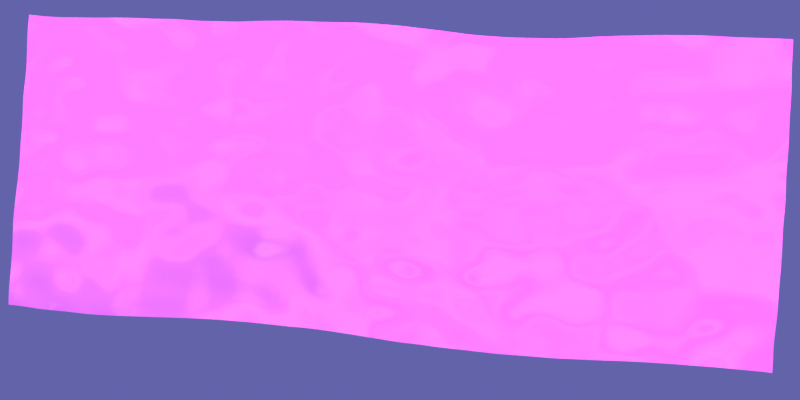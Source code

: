 # Source: MoneyForge.blend  (saved by Blender 4.3.34; exported with 4.5.12 LTS)
import bpy
from mathutils import Matrix  # noqa: F401  (used for matrix-valued properties, if any)

bpy.ops.wm.read_factory_settings(use_empty=True)
scene = bpy.context.scene
scene.name = 'Scene'

# ---- collections
col_collection = bpy.data.collections.new('Collection'); scene.collection.children.link(col_collection)

# ---- images (referenced by path relative to the original .blend; pixels are not part of the script)
import os
ASSET_DIR = os.environ.get("B2B_ASSET_DIR", "")  # directory of the original .blend (textures are referenced by path, not embedded)
HERE = os.path.dirname(os.path.abspath(__file__))  # packed textures are extracted next to this script under _unpacked/

def load_image(name, relpath, width, height, colorspace="sRGB"):
    """Load a texture the original file referenced (path relative to the .blend, or extracted next to this script)."""
    p = next((c for c in (os.path.join(HERE, relpath), os.path.join(ASSET_DIR, relpath)) if relpath and os.path.exists(c)), "")
    if p:
        img = bpy.data.images.load(p, check_existing=True)
        img.name = name
    else:  # same state as the original file: an image datablock whose file is absent (Cycles renders it pink)
        img = bpy.data.images.new(name, width, height)
        img.source = "FILE"
        img.filepath = "//" + (relpath or name)
    img.colorspace_settings.name = colorspace
    return img
img_paper_1000_png_003 = load_image('Paper_1000.png.003', 'Paper_1000.png', 1024, 1024, 'sRGB')

# ---- materials (node trees are filled in below, after node groups)
mat_coin = bpy.data.materials.new('Coin')
mat_paperbuilder = bpy.data.materials.new('PaperBuilder')
mat_paperbill = bpy.data.materials.new('PaperBill')

# ---- node groups
ng_formattext = bpy.data.node_groups.new('FormatText', 'GeometryNodeTree')
_s = ng_formattext.interface.new_socket(name='Geometry', in_out='OUTPUT', socket_type='NodeSocketGeometry')
_s = ng_formattext.interface.new_socket(name='Geometry', in_out='INPUT', socket_type='NodeSocketGeometry')
_N = ng_formattext.nodes; _L = ng_formattext.links
n0 = _N.new('NodeGroupOutput'); n0.name = 'Group Output'; n0.location = (580, 0)
n1 = _N.new('NodeGroupInput'); n1.name = 'Group Input'; n1.location = (-620, 0)
n2 = _N.new('GeometryNodeFillCurve'); n2.name = 'Fill Curve'; n2.location = (-220, 0)
n3 = _N.new('GeometryNodeTransform'); n3.name = 'Transform Geometry'; n3.location = (-420, 0)
n3.inputs[1].default_value = (0.0, 0.0, 0.02)
n4 = _N.new('GeometryNodeExtrudeMesh'); n4.name = 'Extrude Mesh'; n4.location = (180, 0)
n4.inputs[3].default_value = 0.0127
n4.inputs[4].default_value = False
n5 = _N.new('GeometryNodeRealizeInstances'); n5.name = 'Realize Instances.001'; n5.location = (-20, 0)
n6 = _N.new('GeometryNodeSetShadeSmooth'); n6.name = 'Set Shade Smooth'; n6.location = (380, 0)
_L.new(n3.outputs[0], n2.inputs[0])
_L.new(n4.outputs[0], n6.inputs[0])
_L.new(n2.outputs[0], n5.inputs[0])
_L.new(n5.outputs[0], n4.inputs[0])
_L.new(n1.outputs[0], n3.inputs[0])
_L.new(n6.outputs[0], n0.inputs[0])
n0.is_active_output = True
ng_coin_nodes = bpy.data.node_groups.new('Coin Nodes', 'GeometryNodeTree')
_s = ng_coin_nodes.interface.new_socket(name='Geometry', in_out='OUTPUT', socket_type='NodeSocketGeometry')
_s = ng_coin_nodes.interface.new_socket(name='Geometry', in_out='INPUT', socket_type='NodeSocketGeometry')
ng_coin_nodes.is_modifier = True
_N = ng_coin_nodes.nodes; _L = ng_coin_nodes.links
n0 = _N.new('NodeGroupInput'); n0.name = 'Group Input'; n0.location = (780, 0)
n1 = _N.new('NodeGroupOutput'); n1.name = 'Group Output'; n1.location = (2280, -200)
n2 = _N.new('GeometryNodeStoreNamedAttribute'); n2.name = 'Store Named Attribute'; n2.location = (1380, 0)
n2.data_type = 'FLOAT_COLOR'
n2.domain = 'CORNER'
n2.inputs[2].default_value = 'Color'
n3 = _N.new('GeometryNodeIndexSwitch'); n3.name = 'Index Switch'; n3.location = (1180, -140)
n3.index_switch_items.clear()
_it = n3.index_switch_items.new()
_it = n3.index_switch_items.new()
_it = n3.index_switch_items.new()
_it = n3.index_switch_items.new()
_it = n3.index_switch_items.new()
n3.data_type = 'RGBA'
n3.inputs[1].default_value = (0.3419, 0.1144, 0.01764, 1.0)
n3.inputs[2].default_value = (0.7529, 0.5333, 0.1559, 1.0)
n3.inputs[3].default_value = (0.2016, 0.2747, 0.3864, 1.0)
n3.inputs[4].default_value = (0.6939, 0.6939, 0.6939, 1.0)
n3.inputs[5].default_value = (0.8632, 0.521, 0.001214, 1.0)
n4 = _N.new('GeometryNodeInputSceneTime'); n4.name = 'Scene Time'; n4.location = (-320, -200)
n5 = _N.new('FunctionNodeValueToString'); n5.name = 'Value to String'; n5.location = (80, -200)
n6 = _N.new('GeometryNodeIndexSwitch'); n6.name = 'Index Switch.001'; n6.location = (-120, -200)
n6.index_switch_items.clear()
_it = n6.index_switch_items.new()
_it = n6.index_switch_items.new()
_it = n6.index_switch_items.new()
_it = n6.index_switch_items.new()
_it = n6.index_switch_items.new()
n6.data_type = 'INT'
n6.inputs[1].default_value = 1
n6.inputs[2].default_value = 5
n6.inputs[3].default_value = 10
n6.inputs[4].default_value = 25
n6.inputs[5].default_value = 50
n7 = _N.new('GeometryNodeStringToCurves'); n7.name = 'String to Curves'; n7.location = (500, 0)
n7.width = 199
n7.font = None
n7.align_x = 'CENTER'
n7.align_y = 'MIDDLE'
n7.pivot_mode = 'MIDPOINT'
n7.inputs[1].default_value = 0.85
n8 = _N.new('GeometryNodeJoinGeometry'); n8.name = 'Join Geometry'; n8.location = (980, 0)
n9 = _N.new('GeometryNodeSetMaterial'); n9.name = 'Set Material'; n9.location = (1180, 0)
n9.inputs[2].default_value = mat_coin
n10 = _N.new('GeometryNodeStringJoin'); n10.name = 'Join Strings'; n10.location = (280, -200)
n11 = _N.new('FunctionNodeInputString'); n11.name = 'String'; n11.location = (80, -340)
n11.string = '¢'
n11.outputs[0].default_value = ''
n12 = _N.new('GeometryNodeInputSceneTime'); n12.name = 'Scene Time.001'; n12.location = (980, -200)
n13 = _N.new('GeometryNodeGroup'); n13.name = 'Group'; n13.location = (780, -60)
n13.node_tree = ng_formattext
n14 = _N.new('GeometryNodeSwitch'); n14.name = 'Switch'; n14.location = (2080, -200)
n15 = _N.new('GeometryNodeInputSceneTime'); n15.name = 'Scene Time.002'; n15.location = (1680, -200)
n16 = _N.new('FunctionNodeCompare'); n16.name = 'Compare'; n16.location = (1880, -200)
n16.data_type = 'INT'
n16.inputs[3].default_value = 4
n17 = _N.new('GeometryNodeIndexSwitch'); n17.name = 'Index Switch.002'; n17.location = (280, -320)
n17.index_switch_items.clear()
_it = n17.index_switch_items.new()
_it = n17.index_switch_items.new()
_it = n17.index_switch_items.new()
_it = n17.index_switch_items.new()
_it = n17.index_switch_items.new()
n17.data_type = 'STRING'
n17.inputs[1].default_value = 'Copper'
n17.inputs[2].default_value = 'Brass'
n17.inputs[3].default_value = 'Silver'
n17.inputs[4].default_value = 'Platinum'
n17.inputs[5].default_value = 'Gold'
_L.new(n14.outputs[0], n1.inputs[0])
_L.new(n3.outputs[0], n2.inputs[3])
_L.new(n4.outputs[1], n6.inputs[0])
_L.new(n6.outputs[0], n5.inputs[0])
_L.new(n10.outputs[0], n7.inputs[0])
_L.new(n9.outputs[0], n2.inputs[0])
_L.new(n0.outputs[0], n8.inputs[0])
_L.new(n8.outputs[0], n9.inputs[0])
_L.new(n13.outputs[0], n8.inputs[0])
_L.new(n5.outputs[0], n10.inputs[1])
_L.new(n11.outputs[0], n10.inputs[1])
_L.new(n12.outputs[1], n3.inputs[0])
_L.new(n7.outputs[0], n13.inputs[0])
_L.new(n2.outputs[0], n14.inputs[1])
_L.new(n15.outputs[1], n16.inputs[0])
_L.new(n15.outputs[1], n16.inputs[2])
_L.new(n16.outputs[0], n14.inputs[0])
_L.new(n4.outputs[1], n17.inputs[0])
n1.is_active_output = True
ng_geometry_nodes_001 = bpy.data.node_groups.new('Geometry Nodes.001', 'GeometryNodeTree')
_s = ng_geometry_nodes_001.interface.new_socket(name='Geometry', in_out='OUTPUT', socket_type='NodeSocketGeometry')
_s = ng_geometry_nodes_001.interface.new_socket(name='Geometry', in_out='INPUT', socket_type='NodeSocketGeometry')
ng_geometry_nodes_001.is_modifier = True
_N = ng_geometry_nodes_001.nodes; _L = ng_geometry_nodes_001.links
n0 = _N.new('NodeGroupInput'); n0.name = 'Group Input'; n0.location = (-420, 200)
n1 = _N.new('NodeGroupOutput'); n1.name = 'Group Output'; n1.location = (880, 0)
n2 = _N.new('GeometryNodeStringToCurves'); n2.name = 'String to Curves'; n2.location = (-620, 0)
n2.width = 237
n2.font = None
n2.align_x = 'CENTER'
n2.align_y = 'MIDDLE'
n2.pivot_mode = 'MIDPOINT'
n2.inputs[0].default_value = 'This Coin is a Coin!'
n2.inputs[1].default_value = 0.22
n3 = _N.new('GeometryNodeGroup'); n3.name = 'Group'; n3.location = (80, 0)
n3.node_tree = ng_formattext
n4 = _N.new('GeometryNodeStoreNamedAttribute'); n4.name = 'Store Named Attribute'; n4.location = (480, 0)
n4.data_type = 'FLOAT_COLOR'
n4.domain = 'CORNER'
n4.inputs[2].default_value = 'Color'
n5 = _N.new('GeometryNodeIndexSwitch'); n5.name = 'Index Switch'; n5.location = (280, -140)
n5.index_switch_items.clear()
_it = n5.index_switch_items.new()
_it = n5.index_switch_items.new()
_it = n5.index_switch_items.new()
_it = n5.index_switch_items.new()
_it = n5.index_switch_items.new()
n5.data_type = 'RGBA'
n5.inputs[1].default_value = (0.3419, 0.1144, 0.01764, 1.0)
n5.inputs[2].default_value = (0.7529, 0.5333, 0.1559, 1.0)
n5.inputs[3].default_value = (0.2016, 0.2747, 0.3864, 1.0)
n5.inputs[4].default_value = (0.6939, 0.6939, 0.6939, 1.0)
n5.inputs[5].default_value = (0.8632, 0.521, 0.001214, 1.0)
n6 = _N.new('GeometryNodeSetMaterial'); n6.name = 'Set Material'; n6.location = (280, 0)
n6.inputs[2].default_value = mat_coin
n7 = _N.new('GeometryNodeInputSceneTime'); n7.name = 'Scene Time.001'; n7.location = (80, -200)
n8 = _N.new('GeometryNodeStringToCurves'); n8.name = 'String to Curves.001'; n8.location = (-620, -400)
n8.width = 237
n8.font = None
n8.align_x = 'CENTER'
n8.align_y = 'MIDDLE'
n8.pivot_mode = 'MIDPOINT'
n8.inputs[1].default_value = 0.22
n9 = _N.new('GeometryNodeJoinGeometry'); n9.name = 'Join Geometry'; n9.location = (-120, -100)
n10 = _N.new('GeometryNodeTransform'); n10.name = 'Transform Geometry'; n10.location = (-320, -300)
n10.inputs[1].default_value = (7.508, 0.0, 0.0)
n10.inputs[2].default_value = (0.0, 0.0, 3.142)
n11 = _N.new('GeometryNodeSwitch'); n11.name = 'Switch'; n11.location = (680, 0)
n12 = _N.new('GeometryNodeInputSceneTime'); n12.name = 'Scene Time.002'; n12.location = (280, 100)
n13 = _N.new('FunctionNodeCompare'); n13.name = 'Compare'; n13.location = (480, 200)
n13.data_type = 'INT'
n13.inputs[3].default_value = 4
n14 = _N.new('GeometryNodeIndexSwitch'); n14.name = 'Index Switch.002'; n14.location = (-820, -600)
n14.index_switch_items.clear()
_it = n14.index_switch_items.new()
_it = n14.index_switch_items.new()
_it = n14.index_switch_items.new()
_it = n14.index_switch_items.new()
_it = n14.index_switch_items.new()
n14.data_type = 'STRING'
n14.inputs[1].default_value = 'Copper'
n14.inputs[2].default_value = 'Brass'
n14.inputs[3].default_value = 'Silver'
n14.inputs[4].default_value = 'Platinum'
n14.inputs[5].default_value = 'Gold'
n15 = _N.new('GeometryNodeInputSceneTime'); n15.name = 'Scene Time.003'; n15.location = (-1020, -600)
_L.new(n5.outputs[0], n4.inputs[3])
_L.new(n6.outputs[0], n4.inputs[0])
_L.new(n7.outputs[1], n5.inputs[0])
_L.new(n3.outputs[0], n6.inputs[0])
_L.new(n10.outputs[0], n9.inputs[0])
_L.new(n2.outputs[0], n9.inputs[0])
_L.new(n9.outputs[0], n3.inputs[0])
_L.new(n8.outputs[0], n10.inputs[0])
_L.new(n12.outputs[1], n13.inputs[0])
_L.new(n12.outputs[1], n13.inputs[2])
_L.new(n13.outputs[0], n11.inputs[0])
_L.new(n4.outputs[0], n11.inputs[1])
_L.new(n11.outputs[0], n1.inputs[0])
_L.new(n14.outputs[0], n8.inputs[0])
_L.new(n15.outputs[1], n14.inputs[0])
n1.is_active_output = True
ng_geometry_nodes_002 = bpy.data.node_groups.new('Geometry Nodes.002', 'GeometryNodeTree')
_s = ng_geometry_nodes_002.interface.new_socket(name='Geometry', in_out='OUTPUT', socket_type='NodeSocketGeometry')
_s = ng_geometry_nodes_002.interface.new_socket(name='Geometry', in_out='INPUT', socket_type='NodeSocketGeometry')
ng_geometry_nodes_002.is_modifier = True
_N = ng_geometry_nodes_002.nodes; _L = ng_geometry_nodes_002.links
n0 = _N.new('NodeGroupInput'); n0.name = 'Group Input'; n0.location = (1180, 0)
n1 = _N.new('NodeGroupOutput'); n1.name = 'Group Output'; n1.location = (1580, 0)
n2 = _N.new('GeometryNodeStringToCurves'); n2.name = 'String to Curves'; n2.location = (-1520, -100)
n2.width = 239
n2.font = None
n2.align_x = 'CENTER'
n2.align_y = 'MIDDLE'
n2.pivot_mode = 'MIDPOINT'
n3 = _N.new('GeometryNodeIndexSwitch'); n3.name = 'Index Switch'; n3.location = (-1920, -300)
n3.index_switch_items.clear()
_it = n3.index_switch_items.new()
_it = n3.index_switch_items.new()
_it = n3.index_switch_items.new()
_it = n3.index_switch_items.new()
_it = n3.index_switch_items.new()
_it = n3.index_switch_items.new()
_it = n3.index_switch_items.new()
_it = n3.index_switch_items.new()
_it = n3.index_switch_items.new()
_it = n3.index_switch_items.new()
n3.data_type = 'STRING'
n3.inputs[1].default_value = '1'
n3.inputs[2].default_value = '2'
n3.inputs[3].default_value = '5'
n3.inputs[4].default_value = '10'
n3.inputs[5].default_value = '25'
n3.inputs[6].default_value = '50'
n3.inputs[7].default_value = '100'
n3.inputs[8].default_value = '250'
n3.inputs[9].default_value = '500'
n3.inputs[10].default_value = '1000'
n4 = _N.new('GeometryNodeJoinGeometry'); n4.name = 'Join Geometry'; n4.location = (1380, 0)
n5 = _N.new('FunctionNodeIntegerMath'); n5.name = 'Integer Math'; n5.location = (-2420, -200)
n5.operation = 'SUBTRACT'
n5.inputs[1].default_value = 5
n6 = _N.new('GeometryNodeInputSceneTime'); n6.name = 'Scene Time'; n6.location = (-2620, -200)
n7 = _N.new('GeometryNodeStringJoin'); n7.name = 'Join Strings'; n7.location = (-1720, -300)
n8 = _N.new('FunctionNodeInputString'); n8.name = 'String'; n8.location = (-1720, -420)
n8.string = '$'
n8.outputs[0].default_value = ''
n9 = _N.new('GeometryNodeFillCurve'); n9.name = 'Fill Curve'; n9.location = (-620, -100)
n10 = _N.new('GeometryNodeTransform'); n10.name = 'Transform Geometry'; n10.location = (-420, -100)
n10.inputs[1].default_value = (0.0, 0.0, 0.01)
n11 = _N.new('GeometryNodeSetMaterial'); n11.name = 'Set Material'; n11.location = (-220, -100)
n11.inputs[2].default_value = mat_paperbuilder
n12 = _N.new('GeometryNodeStoreNamedAttribute'); n12.name = 'Store Named Attribute'; n12.location = (780, -100)
n12.data_type = 'FLOAT_COLOR'
n12.inputs[2].default_value = 'Color'
n13 = _N.new('GeometryNodeIndexSwitch'); n13.name = 'Index Switch.002'; n13.location = (-220, -300)
n13.index_switch_items.clear()
_it = n13.index_switch_items.new()
_it = n13.index_switch_items.new()
_it = n13.index_switch_items.new()
_it = n13.index_switch_items.new()
_it = n13.index_switch_items.new()
_it = n13.index_switch_items.new()
_it = n13.index_switch_items.new()
_it = n13.index_switch_items.new()
_it = n13.index_switch_items.new()
_it = n13.index_switch_items.new()
n13.data_type = 'RGBA'
n13.inputs[1].default_value = (0.4143, 0.3686, 0.2781, 1.0)
n13.inputs[2].default_value = (0.3419, 0.1144, 0.01764, 1.0)
n13.inputs[3].default_value = (0.7529, 0.5333, 0.1559, 1.0)
n13.inputs[4].default_value = (0.7531, 0.2751, 0.1294, 1.0)
n13.inputs[5].default_value = (0.198, 0.198, 0.198, 1.0)
n13.inputs[6].default_value = (0.2016, 0.2747, 0.3864, 1.0)
n13.inputs[7].default_value = (0.6939, 0.6939, 0.6939, 1.0)
n13.inputs[8].default_value = (1.0, 0.4333, 0.8085, 1.0)
n13.inputs[9].default_value = (0.8632, 0.521, 0.001214, 1.0)
n13.inputs[10].default_value = (0.2753, 1.0, 0.981, 1.0)
n14 = _N.new('NodeGroupInput'); n14.name = 'Group Input.001'; n14.location = (-620, -700)
n15 = _N.new('GeometryNodeSplitEdges'); n15.name = 'Split Edges'; n15.location = (-420, -700)
n16 = _N.new('GeometryNodeMeshToCurve'); n16.name = 'Mesh to Curve'; n16.location = (-220, -700)
n17 = _N.new('GeometryNodeCurveToMesh'); n17.name = 'Curve to Mesh'; n17.location = (-20, -700)
n18 = _N.new('GeometryNodeSetMaterial'); n18.name = 'Set Material.001'; n18.location = (1180, -400)
n18.inputs[2].default_value = mat_paperbuilder
n19 = _N.new('GeometryNodeCurvePrimitiveLine'); n19.name = 'Curve Line'; n19.location = (-420, -820)
n19.inputs[0].default_value = (-0.11, -0.1, 0.0)
n19.inputs[1].default_value = (0.07, -0.1, 0.0)
n20 = _N.new('GeometryNodeGroup'); n20.name = 'Group'; n20.location = (-620, -400)
n20.node_tree = ng_formattext
n21 = _N.new('GeometryNodeSetMaterial'); n21.name = 'Set Material.002'; n21.location = (1180, -80)
n21.inputs[2].default_value = mat_paperbuilder
n22 = _N.new('GeometryNodeCurveToMesh'); n22.name = 'Curve to Mesh.001'; n22.location = (-220, 300)
n23 = _N.new('GeometryNodeCurvePrimitiveCircle'); n23.name = 'Curve Circle'; n23.location = (-820, 400)
n23.inputs[4].default_value = 0.01
n24 = _N.new('GeometryNodeJoinGeometry'); n24.name = 'Join Geometry.002'; n24.location = (980, -100)
n25 = _N.new('GeometryNodeSetMaterial'); n25.name = 'Set Material.004'; n25.location = (780, 300)
n25.inputs[2].default_value = mat_paperbuilder
n26 = _N.new('GeometryNodeExtrudeMesh'); n26.name = 'Extrude Mesh'; n26.location = (-20, 200)
n26.inputs[3].default_value = 0.05
n26.inputs[4].default_value = False
n27 = _N.new('FunctionNodeInputVector'); n27.name = 'Vector'; n27.location = (-820, 200)
n27.vector = (2.0, -2.0, -1.0)
n27.outputs[0].default_value = (0.0, 0.0, 0.0)
n28 = _N.new('GeometryNodeTransform'); n28.name = 'Transform Geometry.002'; n28.location = (-620, 300)
n28.inputs[1].default_value = (0.0, 0.0, 0.005)
n29 = _N.new('GeometryNodeJoinGeometry'); n29.name = 'Join Geometry.001'; n29.location = (580, 300)
n30 = _N.new('GeometryNodeCurvePrimitiveLine'); n30.name = 'Curve Line.001'; n30.location = (-620, 600)
n30.inputs[0].default_value = (-0.01, 0.0, 0.0)
n30.inputs[1].default_value = (0.01, 0.0, 0.0)
n31 = _N.new('GeometryNodeStoreNamedAttribute'); n31.name = 'Store Named Attribute.003'; n31.location = (180, 300)
n31.data_type = 'FLOAT_COLOR'
n31.inputs[2].default_value = 'Color'
n32 = _N.new('GeometryNodeStoreNamedAttribute'); n32.name = 'Store Named Attribute.004'; n32.location = (380, 200)
n32.data_type = 'FLOAT_COLOR'
n32.inputs[2].default_value = 'Color'
n32.inputs[3].default_value = (0.001128, 0.001128, 0.001128, 1.0)
n33 = _N.new('NodeReroute'); n33.name = 'Reroute'; n33.location = (-640, -140)
n33.width = 16
n33.socket_idname = 'NodeSocketGeometry'
n34 = _N.new('NodeReroute'); n34.name = 'Reroute.001'; n34.location = (-640, -180)
n34.width = 16
n34.socket_idname = 'NodeSocketGeometry'
n35 = _N.new('NodeReroute'); n35.name = 'Reroute.002'; n35.location = (-640, 200)
n35.width = 16
n35.socket_idname = 'NodeSocketGeometry'
n36 = _N.new('GeometryNodeJoinGeometry'); n36.name = 'Join Geometry.003'; n36.location = (-820, -100)
n37 = _N.new('GeometryNodeStringToCurves'); n37.name = 'String to Curves.001'; n37.location = (-1520, 400)
n37.width = 239
n37.font = None
n37.align_x = 'CENTER'
n37.align_y = 'MIDDLE'
n37.pivot_mode = 'MIDPOINT'
n37.inputs[0].default_value = 'This Dollar is a Dollar, Potentially.'
n38 = _N.new('GeometryNodeTransform'); n38.name = 'Transform Geometry.003'; n38.location = (-1220, 400)
n38.inputs[1].default_value = (0.0, 0.76, -0.004)
n38.inputs[3].default_value = (0.15, 0.15, 0.15)
n39 = _N.new('GeometryNodeCurveToMesh'); n39.name = 'Curve to Mesh.002'; n39.location = (-20, -820)
n40 = _N.new('GeometryNodeCurvePrimitiveLine'); n40.name = 'Curve Line.002'; n40.location = (-220, -820)
n40.inputs[0].default_value = (0.05, -0.15, 0.0)
n40.inputs[1].default_value = (0.07, -0.15, 0.0)
n41 = _N.new('GeometryNodeJoinGeometry'); n41.name = 'Join Geometry.004'; n41.location = (980, -700)
n42 = _N.new('GeometryNodeStoreNamedAttribute'); n42.name = 'Store Named Attribute.002'; n42.location = (180, -800)
n42.data_type = 'FLOAT_COLOR'
n42.inputs[2].default_value = 'Color'
n43 = _N.new('GeometryNodeStoreNamedAttribute'); n43.name = 'Store Named Attribute.005'; n43.location = (380, -700)
n43.data_type = 'FLOAT_COLOR'
n43.inputs[2].default_value = 'Color'
n44 = _N.new('ShaderNodeMix'); n44.name = 'Mix.001'; n44.location = (-20, -400)
n44.data_type = 'RGBA'
n44.inputs[7].default_value = (0.0, 0.0, 0.0, 1.0)
n45 = _N.new('NodeReroute'); n45.name = 'Reroute.003'; n45.location = (160, -440)
n45.width = 16
n46 = _N.new('NodeReroute'); n46.name = 'Reroute.004'; n46.location = (160, -940)
n46.width = 16
n47 = _N.new('NodeReroute'); n47.name = 'Reroute.005'; n47.location = (160, 120)
n47.width = 16
n48 = _N.new('NodeReroute'); n48.name = 'Reroute.006'; n48.location = (360, -320)
n48.width = 16
n49 = _N.new('NodeReroute'); n49.name = 'Reroute.007'; n49.location = (360, -860)
n49.width = 16
n50 = _N.new('NodeReroute'); n50.name = 'Reroute.008'; n50.location = (-60, -320)
n50.width = 16
n51 = _N.new('NodeReroute'); n51.name = 'Reroute.009'; n51.location = (760, -320)
n51.width = 16
n52 = _N.new('NodeReroute'); n52.name = 'Reroute.010'; n52.location = (760, -280)
n52.width = 16
n53 = _N.new('GeometryNodeMeshGrid'); n53.name = 'Grid'; n53.location = (-820, -1200)
n53.inputs[0].default_value = 0.04
n53.inputs[1].default_value = 0.31
n54 = _N.new('GeometryNodeTransform'); n54.name = 'Transform Geometry.004'; n54.location = (-20, -1200)
n55 = _N.new('GeometryNodeStoreNamedAttribute'); n55.name = 'Store Named Attribute.006'; n55.location = (380, -1100)
n55.data_type = 'FLOAT_COLOR'
n55.inputs[2].default_value = 'Color'
n56 = _N.new('GeometryNodeSetPosition'); n56.name = 'Set Position'; n56.location = (-220, -1200)
n57 = _N.new('ShaderNodeCombineXYZ'); n57.name = 'Combine XYZ'; n57.location = (-380, -1300)
n58 = _N.new('GeometryNodeInputPosition'); n58.name = 'Position'; n58.location = (-1220, -1600)
n59 = _N.new('NodeReroute'); n59.name = 'Reroute.013'; n59.location = (360, -1260)
n59.width = 16
n60 = _N.new('GeometryNodeInstanceOnPoints'); n60.name = 'Instance on Points'; n60.location = (780, -900)
n61 = _N.new('GeometryNodeMeshLine'); n61.name = 'Mesh Line'; n61.location = (380, -1400)
n61.inputs[2].default_value = (2.3, -0.74, 0.12)
n61.inputs[3].default_value = (-0.1, 0.0, 0.0)
n62 = _N.new('GeometryNodeMeshLine'); n62.name = 'Mesh Line.001'; n62.location = (180, -1400)
n62.inputs[2].default_value = (-2.3, -0.74, 0.12)
n62.inputs[3].default_value = (0.1, 0.0, 0.0)
n63 = _N.new('GeometryNodeJoinGeometry'); n63.name = 'Join Geometry.005'; n63.location = (580, -1200)
n64 = _N.new('NodeReroute'); n64.name = 'Reroute.011'; n64.location = (160, -1460)
n64.width = 16
n64.socket_idname = 'NodeSocketInt'
n65 = _N.new('FunctionNodeIntegerMath'); n65.name = 'Integer Math.001'; n65.location = (-1920, -660)
n65.inputs[1].default_value = 1
n66 = _N.new('GeometryNodeMeshGrid'); n66.name = 'Grid.001'; n66.location = (-820, -1400)
n66.inputs[0].default_value = 0.03
n66.inputs[1].default_value = 0.3
n67 = _N.new('GeometryNodeJoinGeometry'); n67.name = 'Join Geometry.006'; n67.location = (-420, -1200)
n68 = _N.new('GeometryNodeStoreNamedAttribute'); n68.name = 'Store Named Attribute.001'; n68.location = (-620, -1300)
n68.data_type = 'BOOLEAN'
n68.inputs[2].default_value = 'Set'
n68.inputs[3].default_value = True
n69 = _N.new('GeometryNodeStoreNamedAttribute'); n69.name = 'Store Named Attribute.007'; n69.location = (180, -1200)
n69.data_type = 'FLOAT_COLOR'
n69.inputs[2].default_value = 'Color'
n70 = _N.new('NodeReroute'); n70.name = 'Reroute.012'; n70.location = (160, -1360)
n70.width = 16
n71 = _N.new('GeometryNodeInputNamedAttribute'); n71.name = 'Named Attribute'; n71.location = (-220, -1440)
n71.data_type = 'BOOLEAN'
n71.inputs[0].default_value = 'Set'
n72 = _N.new('GeometryNodeTransform'); n72.name = 'Transform Geometry.001'; n72.location = (-620, -915)
n72.inputs[1].default_value = (0.0, 0.0, -0.02)
n73 = _N.new('GeometryNodeStringToCurves'); n73.name = 'String to Curves.002'; n73.location = (-2020, 400)
n73.width = 239
n73.font = None
n73.align_x = 'CENTER'
n73.align_y = 'MIDDLE'
n73.pivot_mode = 'MIDPOINT'
n74 = _N.new('GeometryNodeTransform'); n74.name = 'Transform Geometry.005'; n74.location = (-1720, 400)
n74.inputs[1].default_value = (0.0, -0.76, -0.004)
n74.inputs[3].default_value = (0.25, 0.25, 0.25)
n75 = _N.new('GeometryNodeMeshLine'); n75.name = 'Mesh Line.002'; n75.location = (380, -1680)
n75.inputs[2].default_value = (2.3, 0.74, 0.12)
n75.inputs[3].default_value = (-0.1, 0.0, 0.0)
n76 = _N.new('GeometryNodeMeshLine'); n76.name = 'Mesh Line.003'; n76.location = (180, -1680)
n76.inputs[2].default_value = (-2.3, 0.74, 0.12)
n76.inputs[3].default_value = (0.1, 0.0, 0.0)
n77 = _N.new('GeometryNodeTransform'); n77.name = 'Transform Geometry.006'; n77.location = (-1720, 20)
n77.inputs[1].default_value = (0.0, -0.76, -0.004)
n77.inputs[3].default_value = (0.15, 0.15, 0.15)
n78 = _N.new('NodeReroute'); n78.name = 'Reroute.014'; n78.location = (160, -1740)
n78.width = 16
n78.socket_idname = 'NodeSocketInt'
n79 = _N.new('NodeReroute'); n79.name = 'Reroute.015'; n79.location = (360, -1740)
n79.width = 16
n79.socket_idname = 'NodeSocketInt'
n80 = _N.new('NodeReroute'); n80.name = 'Reroute.016'; n80.location = (360, -1460)
n80.width = 16
n80.socket_idname = 'NodeSocketInt'
n81 = _N.new('GeometryNodeIndexSwitch'); n81.name = 'Index Switch.001'; n81.location = (-2220, 200)
n81.index_switch_items.clear()
_it = n81.index_switch_items.new()
_it = n81.index_switch_items.new()
_it = n81.index_switch_items.new()
_it = n81.index_switch_items.new()
_it = n81.index_switch_items.new()
_it = n81.index_switch_items.new()
_it = n81.index_switch_items.new()
_it = n81.index_switch_items.new()
_it = n81.index_switch_items.new()
_it = n81.index_switch_items.new()
n81.data_type = 'STRING'
n81.inputs[1].default_value = 'Tin'
n81.inputs[2].default_value = 'Copper'
n81.inputs[3].default_value = 'Brass'
n81.inputs[4].default_value = 'Bronze'
n81.inputs[5].default_value = 'Iron'
n81.inputs[6].default_value = 'Silver'
n81.inputs[7].default_value = 'Platinum'
n81.inputs[8].default_value = 'Rose Gold'
n81.inputs[9].default_value = 'Gold'
n81.inputs[10].default_value = 'Diamond'
n82 = _N.new('ShaderNodeSeparateXYZ'); n82.name = 'Separate XYZ'; n82.location = (-1020, -1600)
n83 = _N.new('ShaderNodeMath'); n83.name = 'Math'; n83.location = (-820, -1600)
n84 = _N.new('ShaderNodeMath'); n84.name = 'Math.001'; n84.location = (-620, -1600)
n84.operation = 'MULTIPLY'
n85 = _N.new('GeometryNodeInputNamedAttribute'); n85.name = 'Named Attribute.001'; n85.location = (-245, 300)
n85.inputs[0].default_value = 'radius'
n86 = _N.new('GeometryNodeSwitch'); n86.name = 'Switch'; n86.location = (-245, 300)
n86.input_type = 'FLOAT'
n86.inputs[1].default_value = 1.0
n87 = _N.new('GeometryNodeInputNamedAttribute'); n87.name = 'Named Attribute.002'; n87.location = (-45, -820)
n87.inputs[0].default_value = 'radius'
n88 = _N.new('GeometryNodeSwitch'); n88.name = 'Switch.001'; n88.location = (-45, -820)
n88.input_type = 'FLOAT'
n88.inputs[1].default_value = 1.0
n89 = _N.new('GeometryNodeInputNamedAttribute'); n89.name = 'Named Attribute.003'; n89.location = (-45, -700)
n89.inputs[0].default_value = 'radius'
n90 = _N.new('GeometryNodeSwitch'); n90.name = 'Switch.002'; n90.location = (-45, -700)
n90.input_type = 'FLOAT'
n90.inputs[1].default_value = 1.0
_L.new(n7.outputs[0], n2.inputs[0])
_L.new(n21.outputs[0], n4.inputs[0])
_L.new(n0.outputs[0], n4.inputs[0])
_L.new(n4.outputs[0], n1.inputs[0])
_L.new(n5.outputs[0], n3.inputs[0])
_L.new(n6.outputs[1], n5.inputs[0])
_L.new(n8.outputs[0], n7.inputs[1])
_L.new(n3.outputs[0], n7.inputs[1])
_L.new(n9.outputs[0], n10.inputs[0])
_L.new(n18.outputs[0], n4.inputs[0])
_L.new(n5.outputs[0], n13.inputs[0])
_L.new(n14.outputs[0], n15.inputs[0])
_L.new(n15.outputs[0], n16.inputs[0])
_L.new(n16.outputs[0], n17.inputs[0])
_L.new(n41.outputs[0], n18.inputs[0])
_L.new(n19.outputs[0], n17.inputs[1])
_L.new(n24.outputs[0], n21.inputs[0])
_L.new(n10.outputs[0], n11.inputs[0])
_L.new(n11.outputs[0], n12.inputs[0])
_L.new(n12.outputs[0], n24.inputs[0])
_L.new(n25.outputs[0], n24.inputs[0])
_L.new(n22.outputs[0], n26.inputs[0])
_L.new(n27.outputs[0], n26.inputs[2])
_L.new(n32.outputs[0], n29.inputs[0])
_L.new(n31.outputs[0], n29.inputs[0])
_L.new(n29.outputs[0], n25.inputs[0])
_L.new(n28.outputs[0], n22.inputs[0])
_L.new(n30.outputs[0], n22.inputs[1])
_L.new(n22.outputs[0], n31.inputs[0])
_L.new(n26.outputs[0], n32.inputs[0])
_L.new(n47.outputs[0], n31.inputs[3])
_L.new(n52.outputs[0], n12.inputs[3])
_L.new(n35.outputs[0], n28.inputs[0])
_L.new(n34.outputs[0], n9.inputs[0])
_L.new(n36.outputs[0], n33.inputs[0])
_L.new(n33.outputs[0], n34.inputs[0])
_L.new(n33.outputs[0], n35.inputs[0])
_L.new(n2.outputs[0], n36.inputs[0])
_L.new(n37.outputs[0], n38.inputs[0])
_L.new(n38.outputs[0], n36.inputs[0])
_L.new(n40.outputs[0], n39.inputs[1])
_L.new(n16.outputs[0], n39.inputs[0])
_L.new(n42.outputs[0], n41.inputs[0])
_L.new(n43.outputs[0], n41.inputs[0])
_L.new(n39.outputs[0], n42.inputs[0])
_L.new(n17.outputs[0], n43.inputs[0])
_L.new(n49.outputs[0], n43.inputs[3])
_L.new(n13.outputs[0], n44.inputs[6])
_L.new(n44.outputs[2], n45.inputs[0])
_L.new(n46.outputs[0], n42.inputs[3])
_L.new(n45.outputs[0], n46.inputs[0])
_L.new(n45.outputs[0], n47.inputs[0])
_L.new(n50.outputs[0], n48.inputs[0])
_L.new(n48.outputs[0], n49.inputs[0])
_L.new(n13.outputs[0], n50.inputs[0])
_L.new(n48.outputs[0], n51.inputs[0])
_L.new(n51.outputs[0], n52.inputs[0])
_L.new(n60.outputs[0], n41.inputs[0])
_L.new(n56.outputs[0], n54.inputs[0])
_L.new(n69.outputs[0], n55.inputs[0])
_L.new(n59.outputs[0], n55.inputs[3])
_L.new(n57.outputs[0], n56.inputs[3])
_L.new(n49.outputs[0], n59.inputs[0])
_L.new(n55.outputs[0], n60.inputs[2])
_L.new(n61.outputs[0], n63.inputs[0])
_L.new(n63.outputs[0], n60.inputs[0])
_L.new(n64.outputs[0], n62.inputs[0])
_L.new(n65.outputs[0], n64.inputs[0])
_L.new(n80.outputs[0], n61.inputs[0])
_L.new(n5.outputs[0], n65.inputs[0])
_L.new(n68.outputs[0], n67.inputs[0])
_L.new(n72.outputs[0], n67.inputs[0])
_L.new(n67.outputs[0], n56.inputs[0])
_L.new(n66.outputs[0], n68.inputs[0])
_L.new(n54.outputs[0], n69.inputs[0])
_L.new(n70.outputs[0], n69.inputs[3])
_L.new(n46.outputs[0], n70.inputs[0])
_L.new(n53.outputs[0], n72.inputs[0])
_L.new(n71.outputs[0], n55.inputs[1])
_L.new(n73.outputs[0], n74.inputs[0])
_L.new(n74.outputs[0], n36.inputs[0])
_L.new(n78.outputs[0], n76.inputs[0])
_L.new(n64.outputs[0], n78.inputs[0])
_L.new(n79.outputs[0], n75.inputs[0])
_L.new(n64.outputs[0], n80.inputs[0])
_L.new(n80.outputs[0], n79.inputs[0])
_L.new(n62.outputs[0], n63.inputs[0])
_L.new(n76.outputs[0], n63.inputs[0])
_L.new(n75.outputs[0], n63.inputs[0])
_L.new(n5.outputs[0], n81.inputs[0])
_L.new(n81.outputs[0], n73.inputs[0])
_L.new(n58.outputs[0], n82.inputs[0])
_L.new(n84.outputs[0], n57.inputs[0])
_L.new(n82.outputs[1], n83.inputs[1])
_L.new(n82.outputs[0], n83.inputs[0])
_L.new(n83.outputs[0], n84.inputs[0])
_L.new(n85.outputs[1], n86.inputs[0])
_L.new(n85.outputs[0], n86.inputs[2])
_L.new(n86.outputs[0], n22.inputs[2])
_L.new(n87.outputs[1], n88.inputs[0])
_L.new(n87.outputs[0], n88.inputs[2])
_L.new(n88.outputs[0], n39.inputs[2])
_L.new(n89.outputs[1], n90.inputs[0])
_L.new(n89.outputs[0], n90.inputs[2])
_L.new(n90.outputs[0], n17.inputs[2])
n1.is_active_output = True
ng_geometry_nodes = bpy.data.node_groups.new('Geometry Nodes', 'GeometryNodeTree')
_s = ng_geometry_nodes.interface.new_socket(name='Geometry', in_out='OUTPUT', socket_type='NodeSocketGeometry')
_s = ng_geometry_nodes.interface.new_socket(name='Geometry', in_out='INPUT', socket_type='NodeSocketGeometry')
ng_geometry_nodes.is_modifier = True
_N = ng_geometry_nodes.nodes; _L = ng_geometry_nodes.links
n0 = _N.new('NodeGroupInput'); n0.name = 'Group Input'; n0.location = (-820, 0)
n1 = _N.new('NodeGroupOutput'); n1.name = 'Group Output'; n1.location = (780, 0)
n2 = _N.new('GeometryNodeSetPosition'); n2.name = 'Set Position'; n2.location = (580, 0)
n3 = _N.new('ShaderNodeTexWave'); n3.name = 'Wave Texture'; n3.location = (-420, -100)
n3.inputs[1].default_value = 0.11
n3.inputs[6].default_value = 4.457
n4 = _N.new('ShaderNodeVectorMath'); n4.name = 'Vector Math'; n4.location = (-220, -100)
n4.operation = 'SUBTRACT'
n4.inputs[1].default_value = (0.5, 0.5, 0.5)
n5 = _N.new('ShaderNodeVectorMath'); n5.name = 'Vector Math.001'; n5.location = (-20, -100)
n5.operation = 'SCALE'
n5.inputs[1].default_value = (0.5, 0.5, 0.5)
n5.inputs[3].default_value = 0.05
n6 = _N.new('ShaderNodeVectorMath'); n6.name = 'Vector Math.002'; n6.location = (-20, -300)
n6.operation = 'SUBTRACT'
n6.inputs[1].default_value = (0.5, 0.5, 0.5)
n7 = _N.new('ShaderNodeVectorMath'); n7.name = 'Vector Math.003'; n7.location = (180, -300)
n7.operation = 'SCALE'
n7.inputs[1].default_value = (0.5, 0.5, 0.5)
n7.inputs[3].default_value = 0.1
n8 = _N.new('ShaderNodeVectorMath'); n8.name = 'Vector Math.004'; n8.location = (380, -100)
n9 = _N.new('ShaderNodeTexNoise'); n9.name = 'Noise Texture'; n9.location = (-220, -300)
n9.noise_dimensions = '4D'
n9.inputs[1].default_value = 5.24
n9.inputs[2].default_value = 1.0
_L.new(n2.outputs[0], n1.inputs[0])
_L.new(n0.outputs[0], n2.inputs[0])
_L.new(n3.outputs[0], n4.inputs[0])
_L.new(n4.outputs[0], n5.inputs[0])
_L.new(n6.outputs[0], n7.inputs[0])
_L.new(n8.outputs[0], n2.inputs[3])
_L.new(n5.outputs[0], n8.inputs[0])
_L.new(n7.outputs[0], n8.inputs[1])
_L.new(n9.outputs[1], n6.inputs[0])
n1.is_active_output = True

# ---- material node trees
mat_coin.use_nodes = True; mat_coin.node_tree.nodes.clear()
_N = mat_coin.node_tree.nodes; _L = mat_coin.node_tree.links
n0 = _N.new('ShaderNodeBsdfPrincipled'); n0.name = 'Principled BSDF'; n0.location = (1080, 600)
n0.inputs[1].default_value = 1.0
n0.inputs[2].default_value = 0.2
n0.inputs[3].default_value = 3.0
n0.inputs[21].default_value = 1.0
n0.inputs[29].default_value = 1.0
n1 = _N.new('ShaderNodeOutputMaterial'); n1.name = 'Material Output'; n1.location = (1380, 600)
n2 = _N.new('ShaderNodeAttribute'); n2.name = 'Attribute'; n2.location = (880, 600)
n2.attribute_name = 'Color'
_L.new(n0.outputs[0], n1.inputs[0])
_L.new(n2.outputs[0], n0.inputs[0])
n1.is_active_output = True
mat_paperbuilder.use_nodes = True; mat_paperbuilder.node_tree.nodes.clear()
_N = mat_paperbuilder.node_tree.nodes; _L = mat_paperbuilder.node_tree.links
n0 = _N.new('ShaderNodeOutputMaterial'); n0.name = 'Material Output'; n0.location = (380, 300)
n1 = _N.new('ShaderNodeEmission'); n1.name = 'Emission'; n1.location = (180, 300)
n2 = _N.new('ShaderNodeAttribute'); n2.name = 'Attribute'; n2.location = (-520, 300)
n2.attribute_name = 'Color'
n3 = _N.new('ShaderNodeMix'); n3.name = 'Mix'; n3.location = (-20, 300)
n3.data_type = 'RGBA'
n3.inputs[7].default_value = (0.529, 1.0, 0.3484, 1.0)
n4 = _N.new('ShaderNodeMath'); n4.name = 'Math'; n4.location = (-320, 200)
n4.operation = 'LESS_THAN'
n4.inputs[1].default_value = 0.001
_L.new(n1.outputs[0], n0.inputs[0])
_L.new(n2.outputs[0], n3.inputs[6])
_L.new(n2.outputs[2], n4.inputs[0])
_L.new(n4.outputs[0], n3.inputs[0])
_L.new(n3.outputs[2], n1.inputs[0])
n0.is_active_output = True
mat_paperbill.use_nodes = True; mat_paperbill.node_tree.nodes.clear()
_N = mat_paperbill.node_tree.nodes; _L = mat_paperbill.node_tree.links
n0 = _N.new('ShaderNodeBsdfPrincipled'); n0.name = 'Principled BSDF'; n0.location = (-220, 500)
n0.inputs[2].default_value = 0.8
n0.inputs[24].default_value = 1.0
n1 = _N.new('ShaderNodeOutputMaterial'); n1.name = 'Material Output'; n1.location = (280, 300)
n2 = _N.new('ShaderNodeTexImage'); n2.name = 'Image Texture'; n2.location = (-820, 300)
n2.image = img_paper_1000_png_003
n3 = _N.new('ShaderNodeMapping'); n3.name = 'Mapping'; n3.location = (-1020, 300)
n4 = _N.new('ShaderNodeTexCoord'); n4.name = 'Texture Coordinate'; n4.location = (-1220, 300)
n5 = _N.new('ShaderNodeMath'); n5.name = 'Math'; n5.location = (-520, 200)
n5.operation = 'COMPARE'
n5.inputs[2].default_value = 0.26
n6 = _N.new('ShaderNodeRGB'); n6.name = 'RGB'; n6.location = (-720, 0)
n6.outputs[0].default_value = (0.533, 1.0, 0.3517, 1.0)
n7 = _N.new('ShaderNodeBsdfPrincipled'); n7.name = 'Principled BSDF.001'; n7.location = (-220, 60)
n7.inputs[1].default_value = 1.0
n7.inputs[2].default_value = 0.424
n7.inputs[3].default_value = 3.0
n7.inputs[19].default_value = 1.0
n7.inputs[21].default_value = 3.0
n7.inputs[29].default_value = 1.0
n8 = _N.new('ShaderNodeMixShader'); n8.name = 'Mix Shader'; n8.location = (80, 300)
_L.new(n2.outputs[0], n0.inputs[0])
_L.new(n3.outputs[0], n2.inputs[0])
_L.new(n4.outputs[2], n3.inputs[0])
_L.new(n2.outputs[0], n5.inputs[0])
_L.new(n6.outputs[0], n5.inputs[1])
_L.new(n8.outputs[0], n1.inputs[0])
_L.new(n5.outputs[0], n8.inputs[0])
_L.new(n2.outputs[0], n7.inputs[0])
_L.new(n7.outputs[0], n8.inputs[1])
_L.new(n0.outputs[0], n8.inputs[2])
n1.is_active_output = True

# ---- world
world_dynamic_1 = bpy.data.worlds.new('Dynamic_1'); scene.world = world_dynamic_1
world_dynamic_1.use_nodes = True; world_dynamic_1.node_tree.nodes.clear()
_N = world_dynamic_1.node_tree.nodes; _L = world_dynamic_1.node_tree.links
n0 = _N.new('ShaderNodeBackground'); n0.name = 'Scene_Brightness'; n0.location = (6708, 360)
n1 = _N.new('ShaderNodeOutputWorld'); n1.name = 'World Output'; n1.location = (7167, 360)
n2 = _N.new('ShaderNodeTexCoord'); n2.name = 'Texture Coordinate'; n2.location = (244, 1005)
n3 = _N.new('ShaderNodeMapping'); n3.name = 'Mapping'; n3.location = (787, 730)
n3.vector_type = 'NORMAL'
n4 = _N.new('ShaderNodeNormal'); n4.name = 'Sky_normal'; n4.location = (1220, 685)
n5 = _N.new('ShaderNodeValToRGB'); n5.name = 'Color Ramp'; n5.location = (1671, 415)
n5.color_ramp.interpolation = 'EASE'
while len(n5.color_ramp.elements) > 1: n5.color_ramp.elements.remove(n5.color_ramp.elements[-1])
n5.color_ramp.elements[0].position = 0.969; n5.color_ramp.elements[0].color = (0.0, 0.0, 0.0, 1.0)
_e = n5.color_ramp.elements.new(1.0); _e.color = (1.0, 1.0, 1.0, 1.0)
n6 = _N.new('ShaderNodeValToRGB'); n6.name = 'Color Ramp.001'; n6.location = (2197, 415)
n6.color_ramp.interpolation = 'EASE'
while len(n6.color_ramp.elements) > 1: n6.color_ramp.elements.remove(n6.color_ramp.elements[-1])
n6.color_ramp.elements[0].position = 0.991; n6.color_ramp.elements[0].color = (0.0, 0.0, 0.0, 1.0)
_e = n6.color_ramp.elements.new(1.0); _e.color = (1.0, 1.0, 1.0, 1.0)
n7 = _N.new('ShaderNodeValToRGB'); n7.name = 'Color Ramp.002'; n7.location = (2197, 415)
n7.color_ramp.interpolation = 'EASE'
while len(n7.color_ramp.elements) > 1: n7.color_ramp.elements.remove(n7.color_ramp.elements[-1])
n7.color_ramp.elements[0].position = 0.779; n7.color_ramp.elements[0].color = (0.0, 0.0, 0.0, 1.0)
_e = n7.color_ramp.elements.new(1.0); _e.color = (1.0, 1.0, 1.0, 1.0)
n8 = _N.new('ShaderNodeMath'); n8.name = 'Math'; n8.location = (2197, 685)
n8.operation = 'MULTIPLY'
n8.inputs[1].default_value = 0.2
n9 = _N.new('ShaderNodeMath'); n9.name = 'Math.001'; n9.location = (3294, 685)
n9.operation = 'MULTIPLY'
n9.inputs[1].default_value = 2.0
n10 = _N.new('ShaderNodeMath'); n10.name = 'Math.002'; n10.location = (2745, 415)
n10.operation = 'MULTIPLY'
n10.inputs[1].default_value = 40.9
n11 = _N.new('ShaderNodeMath'); n11.name = 'Math.003'; n11.location = (3294, 415)
n11.operation = 'SUBTRACT'
n11.inputs[1].default_value = 1.0
n12 = _N.new('ShaderNodeMixRGB'); n12.name = 'Soft_hard'; n12.location = (3819, 550)
n12.inputs[0].default_value = 1.0
n13 = _N.new('ShaderNodeMixRGB'); n13.name = 'Mix (Legacy)'; n13.location = (3819, 185)
n13.inputs[0].default_value = 0.466
n14 = _N.new('ShaderNodeMixRGB'); n14.name = 'Mix (Legacy).001'; n14.location = (4344, 630)
n14.blend_type = 'MULTIPLY'
n14.inputs[0].default_value = 1.0
n15 = _N.new('ShaderNodeMixRGB'); n15.name = 'Mix (Legacy).002'; n15.location = (4344, 90)
n15.blend_type = 'MULTIPLY'
n15.inputs[0].default_value = 1.0
n16 = _N.new('ShaderNodeMixRGB'); n16.name = 'Mix (Legacy).003'; n16.location = (4782, 610)
n16.inputs[1].default_value = (0.0, 0.0, 0.0, 1.0)
n17 = _N.new('ShaderNodeMixRGB'); n17.name = 'Mix (Legacy).004'; n17.location = (5132, 270)
n17.inputs[1].default_value = (0.0, 0.0, 0.0, 1.0)
n17.inputs[2].default_value = (1.0, 0.82, 0.65, 1.0)
n18 = _N.new('ShaderNodeGamma'); n18.name = 'Gamma'; n18.location = (5132, 610)
n18.inputs[1].default_value = 2.3
n19 = _N.new('ShaderNodeGamma'); n19.name = 'Sun_value'; n19.location = (5524, 610)
n19.inputs[1].default_value = 1.34
n20 = _N.new('ShaderNodeGamma'); n20.name = 'Shadow_color_saturation'; n20.location = (5524, 880)
n21 = _N.new('ShaderNodeMixRGB'); n21.name = 'Mix (Legacy).005'; n21.location = (5941, 610)
n21.blend_type = 'ADD'
n21.inputs[0].default_value = 1.0
n22 = _N.new('ShaderNodeMixRGB'); n22.name = 'Mix (Legacy).006'; n22.location = (5524, 340)
n22.blend_type = 'ADD'
n22.inputs[0].default_value = 1.0
n23 = _N.new('ShaderNodeMixRGB'); n23.name = 'Mix (Legacy).007'; n23.location = (6314, 360)
n24 = _N.new('ShaderNodeLightPath'); n24.name = 'Light Path'; n24.location = (5941, 130)
n25 = _N.new('ShaderNodeMapping'); n25.name = 'Mapping.001'; n25.location = (2197, 1510)
n25.inputs[3].default_value = (1.5, 1.5, 6.0)
n26 = _N.new('ShaderNodeTexNoise'); n26.name = 'Noise Texture'; n26.location = (2745, 1780)
n26.inputs[2].default_value = 3.8
n26.inputs[3].default_value = 2.4
n26.inputs[8].default_value = 0.5
n27 = _N.new('ShaderNodeTexNoise'); n27.name = 'Noise Texture.001'; n27.location = (2745, 1510)
n27.inputs[2].default_value = 2.0
n27.inputs[3].default_value = 10.0
n27.inputs[8].default_value = 0.2
n28 = _N.new('ShaderNodeValToRGB'); n28.name = 'Color Ramp.003'; n28.location = (3294, 1780)
while len(n28.color_ramp.elements) > 1: n28.color_ramp.elements.remove(n28.color_ramp.elements[-1])
n28.color_ramp.elements[0].position = 0.408; n28.color_ramp.elements[0].color = (0.0, 0.0, 0.0, 1.0)
_e = n28.color_ramp.elements.new(0.649); _e.color = (1.0, 1.0, 1.0, 1.0)
n29 = _N.new('ShaderNodeValToRGB'); n29.name = 'Color Ramp.004'; n29.location = (3294, 1510)
while len(n29.color_ramp.elements) > 1: n29.color_ramp.elements.remove(n29.color_ramp.elements[-1])
n29.color_ramp.elements[0].position = 0.408; n29.color_ramp.elements[0].color = (0.0, 0.0, 0.0, 1.0)
_e = n29.color_ramp.elements.new(0.576); _e.color = (1.0, 1.0, 1.0, 1.0)
n30 = _N.new('ShaderNodeValToRGB'); n30.name = 'Color Ramp.005'; n30.location = (3819, 820)
while len(n30.color_ramp.elements) > 1: n30.color_ramp.elements.remove(n30.color_ramp.elements[-1])
n30.color_ramp.elements[0].position = 0.0; n30.color_ramp.elements[0].color = (0.419, 0.419, 0.419, 0.419)
_e = n30.color_ramp.elements.new(0.16); _e.color = (1.0, 1.0, 1.0, 1.0)
_e = n30.color_ramp.elements.new(0.435); _e.color = (1.0, 1.0, 1.0, 1.0)
n31 = _N.new('ShaderNodeValToRGB'); n31.name = 'Color Ramp.006'; n31.location = (4344, 1360)
while len(n31.color_ramp.elements) > 1: n31.color_ramp.elements.remove(n31.color_ramp.elements[-1])
n31.color_ramp.elements[0].position = 0.0; n31.color_ramp.elements[0].color = (0.0, 0.0, 0.0, 0.0)
_e = n31.color_ramp.elements.new(0.187); _e.color = (1.0, 1.0, 1.0, 1.0)
_e = n31.color_ramp.elements.new(0.435); _e.color = (1.0, 1.0, 1.0, 1.0)
n32 = _N.new('ShaderNodeValToRGB'); n32.name = 'Color Ramp.007'; n32.location = (3819, 1090)
while len(n32.color_ramp.elements) > 1: n32.color_ramp.elements.remove(n32.color_ramp.elements[-1])
n32.color_ramp.elements[0].position = 0.0; n32.color_ramp.elements[0].color = (1.0, 1.0, 0.9174, 1.0)
_e = n32.color_ramp.elements.new(0.469); _e.color = (0.0, 0.0, 0.0, 1.0)
n33 = _N.new('ShaderNodeMixRGB'); n33.name = 'Cloud_color'; n33.location = (3819, 1550)
n33.inputs[1].default_value = (1.0, 1.0, 1.0, 1.0)
n33.inputs[2].default_value = (0.0, 0.0, 0.0, 1.0)
n34 = _N.new('ShaderNodeMixRGB'); n34.name = 'Cloud_density'; n34.location = (4344, 1630)
n34.blend_type = 'MULTIPLY'
n34.inputs[0].default_value = 0.0
n35 = _N.new('ShaderNodeMixRGB'); n35.name = 'Mix (Legacy).008'; n35.location = (4782, 1360)
n35.blend_type = 'MULTIPLY'
n35.inputs[0].default_value = 1.0
n36 = _N.new('ShaderNodeMixRGB'); n36.name = 'Sky_and_Horizon_colors'; n36.location = (4344, 1090)
n36.inputs[1].default_value = (0.354, 0.8153, 1.0, 1.0)
n36.inputs[2].default_value = (0.2968, 0.2949, 0.9615, 1.0)
n37 = _N.new('ShaderNodeMixRGB'); n37.name = 'Mix (Legacy).009'; n37.location = (4782, 880)
n37.blend_type = 'MULTIPLY'
n37.inputs[0].default_value = 1.0
n38 = _N.new('ShaderNodeMixRGB'); n38.name = 'Cloud_opacity'; n38.location = (5132, 880)
n38.blend_type = 'SCREEN'
n38.inputs[0].default_value = 1.0
n39 = _N.new('ShaderNodeSeparateRGB'); n39.name = 'Separate RGB (Legacy)'; n39.location = (787, 1370)
n40 = _N.new('ShaderNodeMath'); n40.name = 'Math.004'; n40.location = (1220, 1235)
n41 = _N.new('ShaderNodeCombineRGB'); n41.name = 'Combine RGB (Legacy)'; n41.location = (1671, 1510)
n42 = _N.new('ShaderNodeMixRGB'); n42.name = 'Sun_color'; n42.location = (4344, 360)
n42.blend_type = 'MULTIPLY'
n42.inputs[0].default_value = 1.0
n42.inputs[2].default_value = (32.0, 30.0, 30.0, 200.0)
n43 = _N.new('ShaderNodeNormal'); n43.name = 'Normal'; n43.location = (3294, 1070)
_L.new(n0.outputs[0], n1.inputs[0])
_L.new(n8.outputs[0], n9.inputs[0])
_L.new(n10.outputs[0], n11.inputs[0])
_L.new(n7.outputs[0], n8.inputs[0])
_L.new(n6.outputs[0], n10.inputs[0])
_L.new(n9.outputs[0], n12.inputs[1])
_L.new(n11.outputs[0], n12.inputs[2])
_L.new(n9.outputs[0], n13.inputs[1])
_L.new(n6.outputs[0], n13.inputs[2])
_L.new(n12.outputs[0], n14.inputs[1])
_L.new(n13.outputs[0], n15.inputs[1])
_L.new(n14.outputs[0], n16.inputs[0])
_L.new(n15.outputs[0], n17.inputs[0])
_L.new(n21.outputs[0], n23.inputs[1])
_L.new(n22.outputs[0], n23.inputs[2])
_L.new(n24.outputs[0], n23.inputs[0])
_L.new(n18.outputs[0], n19.inputs[0])
_L.new(n16.outputs[0], n18.inputs[0])
_L.new(n23.outputs[0], n0.inputs[0])
_L.new(n25.outputs[0], n27.inputs[0])
_L.new(n25.outputs[0], n26.inputs[0])
_L.new(n42.outputs[0], n16.inputs[2])
_L.new(n29.outputs[0], n33.inputs[0])
_L.new(n33.outputs[0], n34.inputs[1])
_L.new(n28.outputs[0], n34.inputs[2])
_L.new(n31.outputs[0], n35.inputs[2])
_L.new(n32.outputs[0], n36.inputs[0])
_L.new(n36.outputs[0], n37.inputs[2])
_L.new(n30.outputs[0], n37.inputs[1])
_L.new(n37.outputs[0], n38.inputs[1])
_L.new(n34.outputs[0], n35.inputs[1])
_L.new(n35.outputs[0], n38.inputs[2])
_L.new(n20.outputs[0], n21.inputs[1])
_L.new(n38.outputs[0], n20.inputs[0])
_L.new(n30.outputs[0], n14.inputs[2])
_L.new(n19.outputs[0], n21.inputs[2])
_L.new(n26.outputs[0], n28.inputs[0])
_L.new(n27.outputs[0], n29.inputs[0])
_L.new(n43.outputs[1], n30.inputs[0])
_L.new(n43.outputs[1], n32.inputs[0])
_L.new(n43.outputs[1], n31.inputs[0])
_L.new(n41.outputs[0], n25.inputs[0])
_L.new(n2.outputs[0], n43.inputs[0])
_L.new(n30.outputs[0], n15.inputs[2])
_L.new(n2.outputs[0], n39.inputs[0])
_L.new(n39.outputs[1], n41.inputs[1])
_L.new(n39.outputs[2], n41.inputs[2])
_L.new(n39.outputs[0], n40.inputs[1])
_L.new(n40.outputs[0], n41.inputs[0])
_L.new(n4.outputs[1], n5.inputs[0])
_L.new(n5.outputs[0], n6.inputs[0])
_L.new(n4.outputs[1], n7.inputs[0])
_L.new(n3.outputs[0], n4.inputs[0])
_L.new(n2.outputs[0], n3.inputs[0])
_L.new(n38.outputs[0], n22.inputs[1])
_L.new(n17.outputs[0], n22.inputs[2])
n1.is_active_output = True
world_dynamic_1.cycles.sample_map_resolution = 2048

# ---- cameras
cam_camera = bpy.data.cameras.new('Camera')
cam_camera.clip_end = 100.0
cam_camera.ortho_scale = 7.314
cam_camera_001 = bpy.data.cameras.new('Camera.001')
cam_camera_001.type = 'ORTHO'
cam_camera_001.ortho_scale = 5.0
cam_camera_002 = bpy.data.cameras.new('Camera.002')

# ---- lights
light_light = bpy.data.lights.new('Light', 'POINT')
light_light.transmission_factor = 0.0
light_light.energy = 1000.0
light_light.shadow_soft_size = 0.1
light_light.shadow_maximum_resolution = 0.006
light_light.use_absolute_resolution = True

# ---- meshes
me_circle_001 = bpy.data.meshes.new('Circle.001')
me_circle_001.from_pydata([(0.0, 1.0, 0.0), (-0.04907, 0.9988, 0.0), (-0.09802, 0.9952, 0.0), (-0.1467, 0.9892, 0.0), (-0.1951, 0.9808, 0.0), (-0.243, 0.97, 0.0), (-0.2903, 0.9569, 0.0), (-0.3369, 0.9415, 0.0), (-0.3827, 0.9239, 0.0), (-0.4276, 0.904, 0.0), (-0.4714, 0.8819, 0.0), (-0.5141, 0.8577, 0.0), (-0.5556, 0.8315, 0.0), (-0.5957, 0.8032, 0.0), (-0.6344, 0.773, 0.0), (-0.6716, 0.741, 0.0), (-0.7071, 0.7071, 0.0), (-0.741, 0.6716, 0.0), (-0.773, 0.6344, 0.0), (-0.8032, 0.5957, 0.0), (-0.8315, 0.5556, 0.0), (-0.8577, 0.5141, 0.0), (-0.8819, 0.4714, 0.0), (-0.904, 0.4276, 0.0), (-0.9239, 0.3827, 0.0), (-0.9415, 0.3369, 0.0), (-0.9569, 0.2903, 0.0), (-0.97, 0.243, 0.0), (-0.9808, 0.1951, 0.0), (-0.9892, 0.1467, 0.0), (-0.9952, 0.09802, 0.0), (-0.9988, 0.04907, 0.0), (-1.0, 0.0, 0.0), (-0.9988, -0.04907, 0.0), (-0.9952, -0.09802, 0.0), (-0.9892, -0.1467, 0.0), (-0.9808, -0.1951, 0.0), (-0.97, -0.243, 0.0), (-0.9569, -0.2903, 0.0), (-0.9415, -0.3369, 0.0), (-0.9239, -0.3827, 0.0), (-0.904, -0.4276, 0.0), (-0.8819, -0.4714, 0.0), (-0.8577, -0.5141, 0.0), (-0.8315, -0.5556, 0.0), (-0.8032, -0.5957, 0.0), (-0.773, -0.6344, 0.0), (-0.741, -0.6716, 0.0), (-0.7071, -0.7071, 0.0), (-0.6716, -0.741, 0.0), (-0.6344, -0.773, 0.0), (-0.5957, -0.8032, 0.0), (-0.5556, -0.8315, 0.0), (-0.5141, -0.8577, 0.0), (-0.4714, -0.8819, 0.0), (-0.4276, -0.904, 0.0), (-0.3827, -0.9239, 0.0), (-0.3369, -0.9415, 0.0), (-0.2903, -0.9569, 0.0), (-0.243, -0.97, 0.0), (-0.1951, -0.9808, 0.0), (-0.1467, -0.9892, 0.0), (-0.09802, -0.9952, 0.0), (-0.04907, -0.9988, 0.0), (0.0, -1.0, 0.0), (0.04907, -0.9988, 0.0), (0.09802, -0.9952, 0.0), (0.1467, -0.9892, 0.0), (0.1951, -0.9808, 0.0), (0.243, -0.97, 0.0), (0.2903, -0.9569, 0.0), (0.3369, -0.9415, 0.0), (0.3827, -0.9239, 0.0), (0.4276, -0.904, 0.0), (0.4714, -0.8819, 0.0), (0.5141, -0.8577, 0.0), (0.5556, -0.8315, 0.0), (0.5957, -0.8032, 0.0), (0.6344, -0.773, 0.0), (0.6716, -0.741, 0.0), (0.7071, -0.7071, 0.0), (0.741, -0.6716, 0.0), (0.773, -0.6344, 0.0), (0.8032, -0.5957, 0.0), (0.8315, -0.5556, 0.0), (0.8577, -0.5141, 0.0), (0.8819, -0.4714, 0.0), (0.904, -0.4276, 0.0), (0.9239, -0.3827, 0.0), (0.9415, -0.3369, 0.0), (0.9569, -0.2903, 0.0), (0.97, -0.243, 0.0), (0.9808, -0.1951, 0.0), (0.9892, -0.1467, 0.0), (0.9952, -0.09802, 0.0), (0.9988, -0.04907, 0.0), (1.0, 0.0, 0.0), (0.9988, 0.04907, 0.0), (0.9952, 0.09802, 0.0), (0.9892, 0.1467, 0.0), (0.9808, 0.1951, 0.0), (0.97, 0.243, 0.0), (0.9569, 0.2903, 0.0), (0.9415, 0.3369, 0.0), (0.9239, 0.3827, 0.0), (0.904, 0.4276, 0.0), (0.8819, 0.4714, 0.0), (0.8577, 0.5141, 0.0), (0.8315, 0.5556, 0.0), (0.8032, 0.5957, 0.0), (0.773, 0.6344, 0.0), (0.741, 0.6716, 0.0), (0.7071, 0.7071, 0.0), (0.6716, 0.741, 0.0), (0.6344, 0.773, 0.0), (0.5957, 0.8032, 0.0), (0.5556, 0.8315, 0.0), (0.5141, 0.8577, 0.0), (0.4714, 0.8819, 0.0), (0.4276, 0.904, 0.0), (0.3827, 0.9239, 0.0), (0.3369, 0.9415, 0.0), (0.2903, 0.9569, 0.0), (0.243, 0.97, 0.0), (0.1951, 0.9808, 0.0), (0.1467, 0.9892, 0.0), (0.09802, 0.9952, 0.0), (0.04907, 0.9988, 0.0), (-0.04416, 0.8989, 0.025), (0.0, 0.9, 0.025), (-0.08821, 0.8956, 0.025), (-0.1321, 0.8902, 0.025), (-0.1756, 0.8827, 0.025), (-0.2187, 0.873, 0.025), (-0.2612, 0.8612, 0.025), (-0.3032, 0.8474, 0.025), (-0.3444, 0.8315, 0.025), (-0.3848, 0.8136, 0.025), (-0.4242, 0.7937, 0.025), (-0.4627, 0.7719, 0.025), (-0.5, 0.7483, 0.025), (-0.5361, 0.7229, 0.025), (-0.5709, 0.6957, 0.025), (-0.6044, 0.6668, 0.025), (-0.6364, 0.6364, 0.025), (-0.6668, 0.6044, 0.025), (-0.6957, 0.5709, 0.025), (-0.7229, 0.5361, 0.025), (-0.7483, 0.5, 0.025), (-0.7719, 0.4627, 0.025), (-0.7937, 0.4242, 0.025), (-0.8136, 0.3848, 0.025), (-0.8315, 0.3444, 0.025), (-0.8474, 0.3032, 0.025), (-0.8612, 0.2612, 0.025), (-0.873, 0.2187, 0.025), (-0.8827, 0.1756, 0.025), (-0.8902, 0.1321, 0.025), (-0.8956, 0.08821, 0.025), (-0.8989, 0.04416, 0.025), (-0.9, 0.0, 0.025), (-0.8989, -0.04416, 0.025), (-0.8956, -0.08821, 0.025), (-0.8902, -0.1321, 0.025), (-0.8827, -0.1756, 0.025), (-0.873, -0.2187, 0.025), (-0.8612, -0.2612, 0.025), (-0.8474, -0.3032, 0.025), (-0.8315, -0.3444, 0.025), (-0.8136, -0.3848, 0.025), (-0.7937, -0.4242, 0.025), (-0.7719, -0.4627, 0.025), (-0.7483, -0.5, 0.025), (-0.7229, -0.5361, 0.025), (-0.6957, -0.5709, 0.025), (-0.6668, -0.6044, 0.025), (-0.6364, -0.6364, 0.025), (-0.6044, -0.6668, 0.025), (-0.5709, -0.6957, 0.025), (-0.5361, -0.7229, 0.025), (-0.5, -0.7483, 0.025), (-0.4627, -0.7719, 0.025), (-0.4242, -0.7937, 0.025), (-0.3848, -0.8136, 0.025), (-0.3444, -0.8315, 0.025), (-0.3032, -0.8474, 0.025), (-0.2612, -0.8612, 0.025), (-0.2187, -0.873, 0.025), (-0.1756, -0.8827, 0.025), (-0.1321, -0.8902, 0.025), (-0.08821, -0.8956, 0.025), (-0.04416, -0.8989, 0.025), (0.0, -0.9, 0.025), (0.04416, -0.8989, 0.025), (0.08821, -0.8956, 0.025), (0.1321, -0.8902, 0.025), (0.1756, -0.8827, 0.025), (0.2187, -0.873, 0.025), (0.2612, -0.8612, 0.025), (0.3032, -0.8474, 0.025), (0.3444, -0.8315, 0.025), (0.3848, -0.8136, 0.025), (0.4242, -0.7937, 0.025), (0.4627, -0.7719, 0.025), (0.5, -0.7483, 0.025), (0.5361, -0.7229, 0.025), (0.5709, -0.6957, 0.025), (0.6044, -0.6668, 0.025), (0.6364, -0.6364, 0.025), (0.6668, -0.6044, 0.025), (0.6957, -0.5709, 0.025), (0.7229, -0.5361, 0.025), (0.7483, -0.5, 0.025), (0.7719, -0.4627, 0.025), (0.7937, -0.4242, 0.025), (0.8136, -0.3848, 0.025), (0.8315, -0.3444, 0.025), (0.8474, -0.3032, 0.025), (0.8612, -0.2612, 0.025), (0.873, -0.2187, 0.025), (0.8827, -0.1756, 0.025), (0.8902, -0.1321, 0.025), (0.8956, -0.08821, 0.025), (0.8989, -0.04416, 0.025), (0.9, 0.0, 0.025), (0.8989, 0.04416, 0.025), (0.8956, 0.08821, 0.025), (0.8902, 0.1321, 0.025), (0.8827, 0.1756, 0.025), (0.873, 0.2187, 0.025), (0.8612, 0.2612, 0.025), (0.8474, 0.3032, 0.025), (0.8315, 0.3444, 0.025), (0.8136, 0.3848, 0.025), (0.7937, 0.4242, 0.025), (0.7719, 0.4627, 0.025), (0.7483, 0.5, 0.025), (0.7229, 0.5361, 0.025), (0.6957, 0.5709, 0.025), (0.6668, 0.6044, 0.025), (0.6364, 0.6364, 0.025), (0.6044, 0.6668, 0.025), (0.5709, 0.6957, 0.025), (0.5361, 0.7229, 0.025), (0.5, 0.7483, 0.025), (0.4627, 0.7719, 0.025), (0.4242, 0.7937, 0.025), (0.3848, 0.8136, 0.025), (0.3444, 0.8315, 0.025), (0.3032, 0.8474, 0.025), (0.2612, 0.8612, 0.025), (0.2187, 0.873, 0.025), (0.1756, 0.8827, 0.025), (0.1321, 0.8902, 0.025), (0.08821, 0.8956, 0.025), (0.04416, 0.8989, 0.025), (-0.04416, 0.8989, 0.05), (0.0, 0.9, 0.05), (-0.08821, 0.8956, 0.05), (-0.1321, 0.8902, 0.05), (-0.1756, 0.8827, 0.05), (-0.2187, 0.873, 0.05), (-0.2612, 0.8612, 0.05), (-0.3032, 0.8474, 0.05), (-0.3444, 0.8315, 0.05), (-0.3848, 0.8136, 0.05), (-0.4242, 0.7937, 0.05), (-0.4627, 0.7719, 0.05), (-0.5, 0.7483, 0.05), (-0.5361, 0.7229, 0.05), (-0.5709, 0.6957, 0.05), (-0.6044, 0.6668, 0.05), (-0.6364, 0.6364, 0.05), (-0.6668, 0.6044, 0.05), (-0.6957, 0.5709, 0.05), (-0.7229, 0.5361, 0.05), (-0.7483, 0.5, 0.05), (-0.7719, 0.4627, 0.05), (-0.7937, 0.4242, 0.05), (-0.8136, 0.3848, 0.05), (-0.8315, 0.3444, 0.05), (-0.8474, 0.3032, 0.05), (-0.8612, 0.2612, 0.05), (-0.873, 0.2187, 0.05), (-0.8827, 0.1756, 0.05), (-0.8902, 0.1321, 0.05), (-0.8956, 0.08821, 0.05), (-0.8989, 0.04416, 0.05), (-0.9, 0.0, 0.05), (-0.8989, -0.04416, 0.05), (-0.8956, -0.08821, 0.05), (-0.8902, -0.1321, 0.05), (-0.8827, -0.1756, 0.05), (-0.873, -0.2187, 0.05), (-0.8612, -0.2612, 0.05), (-0.8474, -0.3032, 0.05), (-0.8315, -0.3444, 0.05), (-0.8136, -0.3848, 0.05), (-0.7937, -0.4242, 0.05), (-0.7719, -0.4627, 0.05), (-0.7483, -0.5, 0.05), (-0.7229, -0.5361, 0.05), (-0.6957, -0.5709, 0.05), (-0.6668, -0.6044, 0.05), (-0.6364, -0.6364, 0.05), (-0.6044, -0.6668, 0.05), (-0.5709, -0.6957, 0.05), (-0.5361, -0.7229, 0.05), (-0.5, -0.7483, 0.05), (-0.4627, -0.7719, 0.05), (-0.4242, -0.7937, 0.05), (-0.3848, -0.8136, 0.05), (-0.3444, -0.8315, 0.05), (-0.3032, -0.8474, 0.05), (-0.2612, -0.8612, 0.05), (-0.2187, -0.873, 0.05), (-0.1756, -0.8827, 0.05), (-0.1321, -0.8902, 0.05), (-0.08821, -0.8956, 0.05), (-0.04416, -0.8989, 0.05), (0.0, -0.9, 0.05), (0.04416, -0.8989, 0.05), (0.08821, -0.8956, 0.05), (0.1321, -0.8902, 0.05), (0.1756, -0.8827, 0.05), (0.2187, -0.873, 0.05), (0.2612, -0.8612, 0.05), (0.3032, -0.8474, 0.05), (0.3444, -0.8315, 0.05), (0.3848, -0.8136, 0.05), (0.4242, -0.7937, 0.05), (0.4627, -0.7719, 0.05), (0.5, -0.7483, 0.05), (0.5361, -0.7229, 0.05), (0.5709, -0.6957, 0.05), (0.6044, -0.6668, 0.05), (0.6364, -0.6364, 0.05), (0.6668, -0.6044, 0.05), (0.6957, -0.5709, 0.05), (0.7229, -0.5361, 0.05), (0.7483, -0.5, 0.05), (0.7719, -0.4627, 0.05), (0.7937, -0.4242, 0.05), (0.8136, -0.3848, 0.05), (0.8315, -0.3444, 0.05), (0.8474, -0.3032, 0.05), (0.8612, -0.2612, 0.05), (0.873, -0.2187, 0.05), (0.8827, -0.1756, 0.05), (0.8902, -0.1321, 0.05), (0.8956, -0.08821, 0.05), (0.8989, -0.04416, 0.05), (0.9, 0.0, 0.05), (0.8989, 0.04416, 0.05), (0.8956, 0.08821, 0.05), (0.8902, 0.1321, 0.05), (0.8827, 0.1756, 0.05), (0.873, 0.2187, 0.05), (0.8612, 0.2612, 0.05), (0.8474, 0.3032, 0.05), (0.8315, 0.3444, 0.05), (0.8136, 0.3848, 0.05), (0.7937, 0.4242, 0.05), (0.7719, 0.4627, 0.05), (0.7483, 0.5, 0.05), (0.7229, 0.5361, 0.05), (0.6957, 0.5709, 0.05), (0.6668, 0.6044, 0.05), (0.6364, 0.6364, 0.05), (0.6044, 0.6668, 0.05), (0.5709, 0.6957, 0.05), (0.5361, 0.7229, 0.05), (0.5, 0.7483, 0.05), (0.4627, 0.7719, 0.05), (0.4242, 0.7937, 0.05), (0.3848, 0.8136, 0.05), (0.3444, 0.8315, 0.05), (0.3032, 0.8474, 0.05), (0.2612, 0.8612, 0.05), (0.2187, 0.873, 0.05), (0.1756, 0.8827, 0.05), (0.1321, 0.8902, 0.05), (0.08821, 0.8956, 0.05), (0.04416, 0.8989, 0.05), (-0.04907, 0.9988, 0.05), (0.0, 1.0, 0.05), (-0.09802, 0.9952, 0.05), (-0.1467, 0.9892, 0.05), (-0.1951, 0.9808, 0.05), (-0.243, 0.97, 0.05), (-0.2903, 0.9569, 0.05), (-0.3369, 0.9415, 0.05), (-0.3827, 0.9239, 0.05), (-0.4276, 0.904, 0.05), (-0.4714, 0.8819, 0.05), (-0.5141, 0.8577, 0.05), (-0.5556, 0.8315, 0.05), (-0.5957, 0.8032, 0.05), (-0.6344, 0.773, 0.05), (-0.6716, 0.741, 0.05), (-0.7071, 0.7071, 0.05), (-0.741, 0.6716, 0.05), (-0.773, 0.6344, 0.05), (-0.8032, 0.5957, 0.05), (-0.8315, 0.5556, 0.05), (-0.8577, 0.5141, 0.05), (-0.8819, 0.4714, 0.05), (-0.904, 0.4276, 0.05), (-0.9239, 0.3827, 0.05), (-0.9415, 0.3369, 0.05), (-0.9569, 0.2903, 0.05), (-0.97, 0.243, 0.05), (-0.9808, 0.1951, 0.05), (-0.9892, 0.1467, 0.05), (-0.9952, 0.09802, 0.05), (-0.9988, 0.04907, 0.05), (-1.0, 0.0, 0.05), (-0.9988, -0.04907, 0.05), (-0.9952, -0.09802, 0.05), (-0.9892, -0.1467, 0.05), (-0.9808, -0.1951, 0.05), (-0.97, -0.243, 0.05), (-0.9569, -0.2903, 0.05), (-0.9415, -0.3369, 0.05), (-0.9239, -0.3827, 0.05), (-0.904, -0.4276, 0.05), (-0.8819, -0.4714, 0.05), (-0.8577, -0.5141, 0.05), (-0.8315, -0.5556, 0.05), (-0.8032, -0.5957, 0.05), (-0.773, -0.6344, 0.05), (-0.741, -0.6716, 0.05), (-0.7071, -0.7071, 0.05), (-0.6716, -0.741, 0.05), (-0.6344, -0.773, 0.05), (-0.5957, -0.8032, 0.05), (-0.5556, -0.8315, 0.05), (-0.5141, -0.8577, 0.05), (-0.4714, -0.8819, 0.05), (-0.4276, -0.904, 0.05), (-0.3827, -0.9239, 0.05), (-0.3369, -0.9415, 0.05), (-0.2903, -0.9569, 0.05), (-0.243, -0.97, 0.05), (-0.1951, -0.9808, 0.05), (-0.1467, -0.9892, 0.05), (-0.09802, -0.9952, 0.05), (-0.04907, -0.9988, 0.05), (0.0, -1.0, 0.05), (0.04907, -0.9988, 0.05), (0.09802, -0.9952, 0.05), (0.1467, -0.9892, 0.05), (0.1951, -0.9808, 0.05), (0.243, -0.97, 0.05), (0.2903, -0.9569, 0.05), (0.3369, -0.9415, 0.05), (0.3827, -0.9239, 0.05), (0.4276, -0.904, 0.05), (0.4714, -0.8819, 0.05), (0.5141, -0.8577, 0.05), (0.5556, -0.8315, 0.05), (0.5957, -0.8032, 0.05), (0.6344, -0.773, 0.05), (0.6716, -0.741, 0.05), (0.7071, -0.7071, 0.05), (0.741, -0.6716, 0.05), (0.773, -0.6344, 0.05), (0.8032, -0.5957, 0.05), (0.8315, -0.5556, 0.05), (0.8577, -0.5141, 0.05), (0.8819, -0.4714, 0.05), (0.904, -0.4276, 0.05), (0.9239, -0.3827, 0.05), (0.9415, -0.3369, 0.05), (0.9569, -0.2903, 0.05), (0.97, -0.243, 0.05), (0.9808, -0.1951, 0.05), (0.9892, -0.1467, 0.05), (0.9952, -0.09802, 0.05), (0.9988, -0.04907, 0.05), (1.0, 0.0, 0.05), (0.9988, 0.04907, 0.05), (0.9952, 0.09802, 0.05), (0.9892, 0.1467, 0.05), (0.9808, 0.1951, 0.05), (0.97, 0.243, 0.05), (0.9569, 0.2903, 0.05), (0.9415, 0.3369, 0.05), (0.9239, 0.3827, 0.05), (0.904, 0.4276, 0.05), (0.8819, 0.4714, 0.05), (0.8577, 0.5141, 0.05), (0.8315, 0.5556, 0.05), (0.8032, 0.5957, 0.05), (0.773, 0.6344, 0.05), (0.741, 0.6716, 0.05), (0.7071, 0.7071, 0.05), (0.6716, 0.741, 0.05), (0.6344, 0.773, 0.05), (0.5957, 0.8032, 0.05), (0.5556, 0.8315, 0.05), (0.5141, 0.8577, 0.05), (0.4714, 0.8819, 0.05), (0.4276, 0.904, 0.05), (0.3827, 0.9239, 0.05), (0.3369, 0.9415, 0.05), (0.2903, 0.9569, 0.05), (0.243, 0.97, 0.05), (0.1951, 0.9808, 0.05), (0.1467, 0.9892, 0.05), (0.09802, 0.9952, 0.05), (0.04907, 0.9988, 0.05)], [], [(128, 130, 131, 132, 133, 134, 135, 136, 137, 138, 139, 140, 141, 142, 143, 144, 145, 146, 147, 148, 149, 150, 151, 152, 153, 154, 155, 156, 157, 158, 159, 160, 161, 162, 163, 164, 165, 166, 167, 168, 169, 170, 171, 172, 173, 174, 175, 176, 177, 178, 179, 180, 181, 182, 183, 184, 185, 186, 187, 188, 189, 190, 191, 192, 193, 194, 195, 196, 197, 198, 199, 200, 201, 202, 203, 204, 205, 206, 207, 208, 209, 210, 211, 212, 213, 214, 215, 216, 217, 218, 219, 220, 221, 222, 223, 224, 225, 226, 227, 228, 229, 230, 231, 232, 233, 234, 235, 236, 237, 238, 239, 240, 241, 242, 243, 244, 245, 246, 247, 248, 249, 250, 251, 252, 253, 254, 255, 129), (170, 169, 297, 298), (17, 18, 402, 401), (121, 122, 506, 505), (169, 168, 296, 297), (16, 17, 401, 400), (120, 121, 505, 504), (168, 167, 295, 296), (15, 16, 400, 399), (119, 120, 504, 503), (167, 166, 294, 295), (14, 15, 399, 398), (118, 119, 503, 502), (166, 165, 293, 294), (13, 14, 398, 397), (117, 118, 502, 501), (165, 164, 292, 293), (12, 13, 397, 396), (116, 117, 501, 500), (164, 163, 291, 292), (11, 12, 396, 395), (115, 116, 500, 499), (163, 162, 290, 291), (10, 11, 395, 394), (114, 115, 499, 498), (162, 161, 289, 290), (9, 10, 394, 393), (113, 114, 498, 497), (161, 160, 288, 289), (8, 9, 393, 392), (112, 113, 497, 496), (160, 159, 287, 288), (7, 8, 392, 391), (111, 112, 496, 495), (159, 158, 286, 287), (6, 7, 391, 390), (110, 111, 495, 494), (158, 157, 285, 286), (5, 6, 390, 389), (109, 110, 494, 493), (157, 156, 284, 285), (4, 5, 389, 388), (108, 109, 493, 492), (156, 155, 283, 284), (3, 4, 388, 387), (107, 108, 492, 491), (155, 154, 282, 283), (2, 3, 387, 386), (106, 107, 491, 490), (154, 153, 281, 282), (1, 2, 386, 384), (105, 106, 490, 489), (153, 152, 280, 281), (0, 1, 384, 385), (104, 105, 489, 488), (152, 151, 279, 280), (129, 255, 383, 257), (103, 104, 488, 487), (151, 150, 278, 279), (255, 254, 382, 383), (102, 103, 487, 486), (150, 149, 277, 278), (254, 253, 381, 382), (101, 102, 486, 485), (149, 148, 276, 277), (253, 252, 380, 381), (100, 101, 485, 484), (148, 147, 275, 276), (252, 251, 379, 380), (99, 100, 484, 483), (147, 146, 274, 275), (251, 250, 378, 379), (98, 99, 483, 482), (146, 145, 273, 274), (250, 249, 377, 378), (97, 98, 482, 481), (145, 144, 272, 273), (249, 248, 376, 377), (96, 97, 481, 480), (144, 143, 271, 272), (248, 247, 375, 376), (95, 96, 480, 479), (143, 142, 270, 271), (247, 246, 374, 375), (94, 95, 479, 478), (142, 141, 269, 270), (246, 245, 373, 374), (93, 94, 478, 477), (141, 140, 268, 269), (245, 244, 372, 373), (92, 93, 477, 476), (140, 139, 267, 268), (244, 243, 371, 372), (91, 92, 476, 475), (139, 138, 266, 267), (243, 242, 370, 371), (90, 91, 475, 474), (138, 137, 265, 266), (242, 241, 369, 370), (89, 90, 474, 473), (137, 136, 264, 265), (241, 240, 368, 369), (88, 89, 473, 472), (136, 135, 263, 264), (240, 239, 367, 368), (87, 88, 472, 471), (135, 134, 262, 263), (239, 238, 366, 367), (86, 87, 471, 470), (134, 133, 261, 262), (238, 237, 365, 366), (85, 86, 470, 469), (133, 132, 260, 261), (237, 236, 364, 365), (84, 85, 469, 468), (132, 131, 259, 260), (236, 235, 363, 364), (83, 84, 468, 467), (131, 130, 258, 259), (235, 234, 362, 363), (82, 83, 467, 466), (130, 128, 256, 258), (234, 233, 361, 362), (81, 82, 466, 465), (128, 129, 257, 256), (233, 232, 360, 361), (80, 81, 465, 464), (232, 231, 359, 360), (79, 80, 464, 463), (256, 257, 385, 384), (258, 256, 384, 386), (259, 258, 386, 387), (260, 259, 387, 388), (261, 260, 388, 389), (262, 261, 389, 390), (263, 262, 390, 391), (264, 263, 391, 392), (265, 264, 392, 393), (266, 265, 393, 394), (267, 266, 394, 395), (268, 267, 395, 396), (269, 268, 396, 397), (270, 269, 397, 398), (271, 270, 398, 399), (272, 271, 399, 400), (273, 272, 400, 401), (274, 273, 401, 402), (275, 274, 402, 403), (276, 275, 403, 404), (277, 276, 404, 405), (278, 277, 405, 406), (279, 278, 406, 407), (280, 279, 407, 408), (281, 280, 408, 409), (282, 281, 409, 410), (283, 282, 410, 411), (284, 283, 411, 412), (285, 284, 412, 413), (286, 285, 413, 414), (287, 286, 414, 415), (288, 287, 415, 416), (289, 288, 416, 417), (290, 289, 417, 418), (291, 290, 418, 419), (292, 291, 419, 420), (293, 292, 420, 421), (294, 293, 421, 422), (295, 294, 422, 423), (296, 295, 423, 424), (297, 296, 424, 425), (298, 297, 425, 426), (299, 298, 426, 427), (300, 299, 427, 428), (301, 300, 428, 429), (302, 301, 429, 430), (303, 302, 430, 431), (304, 303, 431, 432), (305, 304, 432, 433), (306, 305, 433, 434), (307, 306, 434, 435), (308, 307, 435, 436), (309, 308, 436, 437), (310, 309, 437, 438), (311, 310, 438, 439), (312, 311, 439, 440), (313, 312, 440, 441), (314, 313, 441, 442), (315, 314, 442, 443), (316, 315, 443, 444), (317, 316, 444, 445), (318, 317, 445, 446), (319, 318, 446, 447), (320, 319, 447, 448), (321, 320, 448, 449), (322, 321, 449, 450), (323, 322, 450, 451), (324, 323, 451, 452), (325, 324, 452, 453), (326, 325, 453, 454), (327, 326, 454, 455), (328, 327, 455, 456), (329, 328, 456, 457), (330, 329, 457, 458), (331, 330, 458, 459), (332, 331, 459, 460), (333, 332, 460, 461), (334, 333, 461, 462), (335, 334, 462, 463), (336, 335, 463, 464), (337, 336, 464, 465), (338, 337, 465, 466), (339, 338, 466, 467), (340, 339, 467, 468), (341, 340, 468, 469), (342, 341, 469, 470), (343, 342, 470, 471), (344, 343, 471, 472), (345, 344, 472, 473), (346, 345, 473, 474), (347, 346, 474, 475), (348, 347, 475, 476), (349, 348, 476, 477), (350, 349, 477, 478), (351, 350, 478, 479), (352, 351, 479, 480), (353, 352, 480, 481), (354, 353, 481, 482), (355, 354, 482, 483), (356, 355, 483, 484), (357, 356, 484, 485), (358, 357, 485, 486), (359, 358, 486, 487), (360, 359, 487, 488), (361, 360, 488, 489), (362, 361, 489, 490), (363, 362, 490, 491), (364, 363, 491, 492), (365, 364, 492, 493), (366, 365, 493, 494), (367, 366, 494, 495), (368, 367, 495, 496), (369, 368, 496, 497), (370, 369, 497, 498), (371, 370, 498, 499), (372, 371, 499, 500), (373, 372, 500, 501), (374, 373, 501, 502), (375, 374, 502, 503), (376, 375, 503, 504), (377, 376, 504, 505), (378, 377, 505, 506), (379, 378, 506, 507), (380, 379, 507, 508), (381, 380, 508, 509), (382, 381, 509, 510), (383, 382, 510, 511), (257, 383, 511, 385), (122, 123, 507, 506), (18, 19, 403, 402), (171, 170, 298, 299), (123, 124, 508, 507), (19, 20, 404, 403), (172, 171, 299, 300), (124, 125, 509, 508), (20, 21, 405, 404), (173, 172, 300, 301), (125, 126, 510, 509), (21, 22, 406, 405), (174, 173, 301, 302), (126, 127, 511, 510), (22, 23, 407, 406), (175, 174, 302, 303), (127, 0, 385, 511), (23, 24, 408, 407), (176, 175, 303, 304), (24, 25, 409, 408), (177, 176, 304, 305), (25, 26, 410, 409), (178, 177, 305, 306), (26, 27, 411, 410), (179, 178, 306, 307), (27, 28, 412, 411), (180, 179, 307, 308), (28, 29, 413, 412), (181, 180, 308, 309), (29, 30, 414, 413), (182, 181, 309, 310), (30, 31, 415, 414), (183, 182, 310, 311), (31, 32, 416, 415), (184, 183, 311, 312), (32, 33, 417, 416), (185, 184, 312, 313), (33, 34, 418, 417), (186, 185, 313, 314), (34, 35, 419, 418), (187, 186, 314, 315), (35, 36, 420, 419), (188, 187, 315, 316), (36, 37, 421, 420), (189, 188, 316, 317), (37, 38, 422, 421), (190, 189, 317, 318), (38, 39, 423, 422), (191, 190, 318, 319), (39, 40, 424, 423), (192, 191, 319, 320), (40, 41, 425, 424), (193, 192, 320, 321), (41, 42, 426, 425), (194, 193, 321, 322), (42, 43, 427, 426), (195, 194, 322, 323), (43, 44, 428, 427), (196, 195, 323, 324), (44, 45, 429, 428), (197, 196, 324, 325), (45, 46, 430, 429), (198, 197, 325, 326), (46, 47, 431, 430), (199, 198, 326, 327), (47, 48, 432, 431), (200, 199, 327, 328), (48, 49, 433, 432), (201, 200, 328, 329), (49, 50, 434, 433), (202, 201, 329, 330), (50, 51, 435, 434), (203, 202, 330, 331), (51, 52, 436, 435), (204, 203, 331, 332), (52, 53, 437, 436), (205, 204, 332, 333), (53, 54, 438, 437), (206, 205, 333, 334), (54, 55, 439, 438), (207, 206, 334, 335), (55, 56, 440, 439), (208, 207, 335, 336), (56, 57, 441, 440), (209, 208, 336, 337), (57, 58, 442, 441), (210, 209, 337, 338), (58, 59, 443, 442), (211, 210, 338, 339), (59, 60, 444, 443), (212, 211, 339, 340), (60, 61, 445, 444), (213, 212, 340, 341), (61, 62, 446, 445), (214, 213, 341, 342), (62, 63, 447, 446), (215, 214, 342, 343), (63, 64, 448, 447), (216, 215, 343, 344), (64, 65, 449, 448), (217, 216, 344, 345), (65, 66, 450, 449), (218, 217, 345, 346), (66, 67, 451, 450), (219, 218, 346, 347), (67, 68, 452, 451), (220, 219, 347, 348), (68, 69, 453, 452), (221, 220, 348, 349), (69, 70, 454, 453), (222, 221, 349, 350), (70, 71, 455, 454), (223, 222, 350, 351), (71, 72, 456, 455), (224, 223, 351, 352), (72, 73, 457, 456), (225, 224, 352, 353), (73, 74, 458, 457), (226, 225, 353, 354), (74, 75, 459, 458), (227, 226, 354, 355), (75, 76, 460, 459), (228, 227, 355, 356), (76, 77, 461, 460), (229, 228, 356, 357), (77, 78, 462, 461), (230, 229, 357, 358), (78, 79, 463, 462), (231, 230, 358, 359)])
me_circle_001.polygons.foreach_set('use_smooth', [True] * 385)
_uv = me_circle_001.uv_layers.new(name='UVMap')
_uv.uv.foreach_set('vector', [0.0, 0.0, 0.0, 0.0, 0.0, 0.0, 0.0, 0.0, 0.0, 0.0, 0.0, 0.0, 0.0, 0.0, 0.0, 0.0, 0.0, 0.0, 0.0, 0.0, 0.0, 0.0, 0.0, 0.0, 0.0, 0.0, 0.0, 0.0, 0.0, 0.0, 0.0, 0.0, 0.0, 0.0, 0.0, 0.0, 0.0, 0.0, 0.0, 0.0, 0.0, 0.0, 0.0, 0.0, 0.0, 0.0, 0.0, 0.0, 0.0, 0.0, 0.0, 0.0, 0.0, 0.0, 0.0, 0.0, 0.0, 0.0, 0.0, 0.0, 0.0, 0.0, 0.0, 0.0, 0.0, 0.0, 0.0, 0.0, 0.0, 0.0, 0.0, 0.0, 0.0, 0.0, 0.0, 0.0, 0.0, 0.0, 0.0, 0.0, 0.0, 0.0, 0.0, 0.0, 0.0, 0.0, 0.0, 0.0, 0.0, 0.0, 0.0, 0.0, 0.0, 0.0, 0.0, 0.0, 0.0, 0.0, 0.0, 0.0, 0.0, 0.0, 0.0, 0.0, 0.0, 0.0, 0.0, 0.0, 0.0, 0.0, 0.0, 0.0, 0.0, 0.0, 0.0, 0.0, 0.0, 0.0, 0.0, 0.0, 0.0, 0.0, 0.0, 0.0, 0.0, 0.0, 0.0, 0.0, 0.0, 0.0, 0.0, 0.0, 0.0, 0.0, 0.0, 0.0, 0.0, 0.0, 0.0, 0.0, 0.0, 0.0, 0.0, 0.0, 0.0, 0.0, 0.0, 0.0, 0.0, 0.0, 0.0, 0.0, 0.0, 0.0, 0.0, 0.0, 0.0, 0.0, 0.0, 0.0, 0.0, 0.0, 0.0, 0.0, 0.0, 0.0, 0.0, 0.0, 0.0, 0.0, 0.0, 0.0, 0.0, 0.0, 0.0, 0.0, 0.0, 0.0, 0.0, 0.0, 0.0, 0.0, 0.0, 0.0, 0.0, 0.0, 0.0, 0.0, 0.0, 0.0, 0.0, 0.0, 0.0, 0.0, 0.0, 0.0, 0.0, 0.0, 0.0, 0.0, 0.0, 0.0, 0.0, 0.0, 0.0, 0.0, 0.0, 0.0, 0.0, 0.0, 0.0, 0.0, 0.0, 0.0, 0.0, 0.0, 0.0, 0.0, 0.0, 0.0, 0.0, 0.0, 0.0, 0.0, 0.0, 0.0, 0.0, 0.0, 0.0, 0.0, 0.0, 0.0, 0.0, 0.0, 0.0, 0.0, 0.0, 0.0, 0.0, 0.0, 0.0, 0.0, 0.0, 0.0, 0.0, 0.0, 0.0, 0.0, 0.0, 0.0, 0.0, 0.0, 0.0, 0.0, 0.0, 0.0, 0.0, 0.0, 0.0, 0.0, 0.0, 0.0, 0.0, 0.0, 0.0, 0.0, 0.0, 0.0, 0.0, 0.0, 0.0, 0.0, 0.0, 0.0, 0.0, 0.0, 0.0, 0.0, 0.0, 0.0, 0.0, 0.0, 0.0, 0.0, 0.0, 0.0, 0.0, 0.0, 0.0, 0.0, 0.0, 0.0, 0.0, 0.0, 0.0, 0.0, 0.0, 0.0, 0.0, 0.0, 0.0, 0.0, 0.0, 0.0, 0.0, 0.0, 0.0, 0.0, 0.0, 0.0, 0.0, 0.0, 0.0, 0.0, 0.0, 0.0, 0.0, 0.0, 0.0, 0.0, 0.0, 0.0, 0.0, 0.0, 0.0, 0.0, 0.0, 0.0, 0.0, 0.0, 0.0, 0.0, 0.0, 0.0, 0.0, 0.0, 0.0, 0.0, 0.0, 0.0, 0.0, 0.0, 0.0, 0.0, 0.0, 0.0, 0.0, 0.0, 0.0, 0.0, 0.0, 0.0, 0.0, 0.0, 0.0, 0.0, 0.0, 0.0, 0.0, 0.0, 0.0, 0.0, 0.0, 0.0, 0.0, 0.0, 0.0, 0.0, 0.0, 0.0, 0.0, 0.0, 0.0, 0.0, 0.0, 0.0, 0.0, 0.0, 0.0, 0.0, 0.0, 0.0, 0.0, 0.0, 0.0, 0.0, 0.0, 0.0, 0.0, 0.0, 0.0, 0.0, 0.0, 0.0, 0.0, 0.0, 0.0, 0.0, 0.0, 0.0, 0.0, 0.0, 0.0, 0.0, 0.0, 0.0, 0.0, 0.0, 0.0, 0.0, 0.0, 0.0, 0.0, 0.0, 0.0, 0.0, 0.0, 0.0, 0.0, 0.0, 0.0, 0.0, 0.0, 0.0, 0.0, 0.0, 0.0, 0.0, 0.0, 0.0, 0.0, 0.0, 0.0, 0.0, 0.0, 0.0, 0.0, 0.0, 0.0, 0.0, 0.0, 0.0, 0.0, 0.0, 0.0, 0.0, 0.0, 0.0, 0.0, 0.0, 0.0, 0.0, 0.0, 0.0, 0.0, 0.0, 0.0, 0.0, 0.0, 0.0, 0.0, 0.0, 0.0, 0.0, 0.0, 0.0, 0.0, 0.0, 0.0, 0.0, 0.0, 0.0, 0.0, 0.0, 0.0, 0.0, 0.0, 0.0, 0.0, 0.0, 0.0, 0.0, 0.0, 0.0, 0.0, 0.0, 0.0, 0.0, 0.0, 0.0, 0.0, 0.0, 0.0, 0.0, 0.0, 0.0, 0.0, 0.0, 0.0, 0.0, 0.0, 0.0, 0.0, 0.0, 0.0, 0.0, 0.0, 0.0, 0.0, 0.0, 0.0, 0.0, 0.0, 0.0, 0.0, 0.0, 0.0, 0.0, 0.0, 0.0, 0.0, 0.0, 0.0, 0.0, 0.0, 0.0, 0.0, 0.0, 0.0, 0.0, 0.0, 0.0, 0.0, 0.0, 0.0, 0.0, 0.0, 0.0, 0.0, 0.0, 0.0, 0.0, 0.0, 0.0, 0.0, 0.0, 0.0, 0.0, 0.0, 0.0, 0.0, 0.0, 0.0, 0.0, 0.0, 0.0, 0.0, 0.0, 0.0, 0.0, 0.0, 0.0, 0.0, 0.0, 0.0, 0.0, 0.0, 0.0, 0.0, 0.0, 0.0, 0.0, 0.0, 0.0, 0.0, 0.0, 0.0, 0.0, 0.0, 0.0, 0.0, 0.0, 0.0, 0.0, 0.0, 0.0, 0.0, 0.0, 0.0, 0.0, 0.0, 0.0, 0.0, 0.0, 0.0, 0.0, 0.0, 0.0, 0.0, 0.0, 0.0, 0.0, 0.0, 0.0, 0.0, 0.0, 0.0, 0.0, 0.0, 0.0, 0.0, 0.0, 0.0, 0.0, 0.0, 0.0, 0.0, 0.0, 0.0, 0.0, 0.0, 0.0, 0.0, 0.0, 0.0, 0.0, 0.0, 0.0, 0.0, 0.0, 0.0, 0.0, 0.0, 0.0, 0.0, 0.0, 0.0, 0.0, 0.0, 0.0, 0.0, 0.0, 0.0, 0.0, 0.0, 0.0, 0.0, 0.0, 0.0, 0.0, 0.0, 0.0, 0.0, 0.0, 0.0, 0.0, 0.0, 0.0, 0.0, 0.0, 0.0, 0.0, 0.0, 0.0, 0.0, 0.0, 0.0, 0.0, 0.0, 0.0, 0.0, 0.0, 0.0, 0.0, 0.0, 0.0, 0.0, 0.0, 0.0, 0.0, 0.0, 0.0, 0.0, 0.0, 0.0, 0.0, 0.0, 0.0, 0.0, 0.0, 0.0, 0.0, 0.0, 0.0, 0.0, 0.0, 0.0, 0.0, 0.0, 0.0, 0.0, 0.0, 0.0, 0.0, 0.0, 0.0, 0.0, 0.0, 0.0, 0.0, 0.0, 0.0, 0.0, 0.0, 0.0, 0.0, 0.0, 0.0, 0.0, 0.0, 0.0, 0.0, 0.0, 0.0, 0.0, 0.0, 0.0, 0.0, 0.0, 0.0, 0.0, 0.0, 0.0, 0.0, 0.0, 0.0, 0.0, 0.0, 0.0, 0.0, 0.0, 0.0, 0.0, 0.0, 0.0, 0.0, 0.0, 0.0, 0.0, 0.0, 0.0, 0.0, 0.0, 0.0, 0.0, 0.0, 0.0, 0.0, 0.0, 0.0, 0.0, 0.0, 0.0, 0.0, 0.0, 0.0, 0.0, 0.0, 0.0, 0.0, 0.0, 0.0, 0.0, 0.0, 0.0, 0.0, 0.0, 0.0, 0.0, 0.0, 0.0, 0.0, 0.0, 0.0, 0.0, 0.0, 0.0, 0.0, 0.0, 0.0, 0.0, 0.0, 0.0, 0.0, 0.0, 0.0, 0.0, 0.0, 0.0, 0.0, 0.0, 0.0, 0.0, 0.0, 0.0, 0.0, 0.0, 0.0, 0.0, 0.0, 0.0, 0.0, 0.0, 0.0, 0.0, 0.0, 0.0, 0.0, 0.0, 0.0, 0.0, 0.0, 0.0, 0.0, 0.0, 0.0, 0.0, 0.0, 0.0, 0.0, 0.0, 0.0, 0.0, 0.0, 0.0, 0.0, 0.0, 0.0, 0.0, 0.0, 0.0, 0.0, 0.0, 0.0, 0.0, 0.0, 0.0, 0.0, 0.0, 0.0, 0.0, 0.0, 0.0, 0.0, 0.0, 0.0, 0.0, 0.0, 0.0, 0.0, 0.0, 0.0, 0.0, 0.0, 0.0, 0.0, 0.0, 0.0, 0.0, 0.0, 0.0, 0.0, 0.0, 0.0, 0.0, 0.0, 0.0, 0.0, 0.0, 0.0, 0.0, 0.0, 0.0, 0.0, 0.0, 0.0, 0.0, 0.0, 0.0, 0.0, 0.0, 0.0, 0.0, 0.0, 0.0, 0.0, 0.0, 0.0, 0.0, 0.0, 0.0, 0.0, 0.0, 0.0, 0.0, 0.0, 0.0, 0.0, 0.0, 0.0, 0.0, 0.0, 0.0, 0.0, 0.0, 0.0, 0.0, 0.0, 0.0, 0.0, 0.0, 0.0, 0.0, 0.0, 0.0, 0.0, 0.0, 0.0, 0.0, 0.0, 0.0, 0.0, 0.0, 0.0, 0.0, 0.0, 0.0, 0.0, 0.0, 0.0, 0.0, 0.0, 0.0, 0.0, 0.0, 0.0, 0.0, 0.0, 0.0, 0.0, 0.0, 0.0, 0.0, 0.0, 0.0, 0.0, 0.0, 0.0, 0.0, 0.0, 0.0, 0.0, 0.0, 0.0, 0.0, 0.0, 0.0, 0.0, 0.0, 0.0, 0.0, 0.0, 0.0, 0.0, 0.0, 0.0, 0.0, 0.0, 0.0, 0.0, 0.0, 0.0, 0.0, 0.0, 0.0, 0.0, 0.0, 0.0, 0.0, 0.0, 0.0, 0.0, 0.0, 0.0, 0.0, 0.0, 0.0, 0.0, 0.0, 0.0, 0.0, 0.0, 0.0, 0.0, 0.0, 0.0, 0.0, 0.0, 0.0, 0.0, 0.0, 0.0, 0.0, 0.0, 0.0, 0.0, 0.0, 0.0, 0.0, 0.0, 0.0, 0.0, 0.0, 0.0, 0.0, 0.0, 0.0, 0.0, 0.0, 0.0, 0.0, 0.0, 0.0, 0.0, 0.0, 0.0, 0.0, 0.0, 0.0, 0.0, 0.0, 0.0, 0.0, 0.0, 0.0, 0.0, 0.0, 0.0, 0.0, 0.0, 0.0, 0.0, 0.0, 0.0, 0.0, 0.0, 0.0, 0.0, 0.0, 0.0, 0.0, 0.0, 0.0, 0.0, 0.0, 0.0, 0.0, 0.0, 0.0, 0.0, 0.0, 0.0, 0.0, 0.0, 0.0, 0.0, 0.0, 0.0, 0.0, 0.0, 0.0, 0.0, 0.0, 0.0, 0.0, 0.0, 0.0, 0.0, 0.0, 0.0, 0.0, 0.0, 0.0, 0.0, 0.0, 0.0, 0.0, 0.0, 0.0, 0.0, 0.0, 0.0, 0.0, 0.0, 0.0, 0.0, 0.0, 0.0, 0.0, 0.0, 0.0, 0.0, 0.0, 0.0, 0.0, 0.0, 0.0, 0.0, 0.0, 0.0, 0.0, 0.0, 0.0, 0.0, 0.0, 0.0, 0.0, 0.0, 0.0, 0.0, 0.0, 0.0, 0.0, 0.0, 0.0, 0.0, 0.0, 0.0, 0.0, 0.0, 0.0, 0.0, 0.0, 0.0, 0.0, 0.0, 0.0, 0.0, 0.0, 0.0, 0.0, 0.0, 0.0, 0.0, 0.0, 0.0, 0.0, 0.0, 0.0, 0.0, 0.0, 0.0, 0.0, 0.0, 0.0, 0.0, 0.0, 0.0, 0.0, 0.0, 0.0, 0.0, 0.0, 0.0, 0.0, 0.0, 0.0, 0.0, 0.0, 0.0, 0.0, 0.0, 0.0, 0.0, 0.0, 0.0, 0.0, 0.0, 0.0, 0.0, 0.0, 0.0, 0.0, 0.0, 0.0, 0.0, 0.0, 0.0, 0.0, 0.0, 0.0, 0.0, 0.0, 0.0, 0.0, 0.0, 0.0, 0.0, 0.0, 0.0, 0.0, 0.0, 0.0, 0.0, 0.0, 0.0, 0.0, 0.0, 0.0, 0.0, 0.0, 0.0, 0.0, 0.0, 0.0, 0.0, 0.0, 0.0, 0.0, 0.0, 0.0, 0.0, 0.0, 0.0, 0.0, 0.0, 0.0, 0.0, 0.0, 0.0, 0.0, 0.0, 0.0, 0.0, 0.0, 0.0, 0.0, 0.0, 0.0, 0.0, 0.0, 0.0, 0.0, 0.0, 0.0, 0.0, 0.0, 0.0, 0.0, 0.0, 0.0, 0.0, 0.0, 0.0, 0.0, 0.0, 0.0, 0.0, 0.0, 0.0, 0.0, 0.0, 0.0, 0.0, 0.0, 0.0, 0.0, 0.0, 0.0, 0.0, 0.0, 0.0, 0.0, 0.0, 0.0, 0.0, 0.0, 0.0, 0.0, 0.0, 0.0, 0.0, 0.0, 0.0, 0.0, 0.0, 0.0, 0.0, 0.0, 0.0, 0.0, 0.0, 0.0, 0.0, 0.0, 0.0, 0.0, 0.0, 0.0, 0.0, 0.0, 0.0, 0.0, 0.0, 0.0, 0.0, 0.0, 0.0, 0.0, 0.0, 0.0, 0.0, 0.0, 0.0, 0.0, 0.0, 0.0, 0.0, 0.0, 0.0, 0.0, 0.0, 0.0, 0.0, 0.0, 0.0, 0.0, 0.0, 0.0, 0.0, 0.0, 0.0, 0.0, 0.0, 0.0, 0.0, 0.0, 0.0, 0.0, 0.0, 0.0, 0.0, 0.0, 0.0, 0.0, 0.0, 0.0, 0.0, 0.0, 0.0, 0.0, 0.0, 0.0, 0.0, 0.0, 0.0, 0.0, 0.0, 0.0, 0.0, 0.0, 0.0, 0.0, 0.0, 0.0, 0.0, 0.0, 0.0, 0.0, 0.0, 0.0, 0.0, 0.0, 0.0, 0.0, 0.0, 0.0, 0.0, 0.0, 0.0, 0.0, 0.0, 0.0, 0.0, 0.0, 0.0, 0.0, 0.0, 0.0, 0.0, 0.0, 0.0, 0.0, 0.0, 0.0, 0.0, 0.0, 0.0, 0.0, 0.0, 0.0, 0.0, 0.0, 0.0, 0.0, 0.0, 0.0, 0.0, 0.0, 0.0, 0.0, 0.0, 0.0, 0.0, 0.0, 0.0, 0.0, 0.0, 0.0, 0.0, 0.0, 0.0, 0.0, 0.0, 0.0, 0.0, 0.0, 0.0, 0.0, 0.0, 0.0, 0.0, 0.0, 0.0, 0.0, 0.0, 0.0, 0.0, 0.0, 0.0, 0.0, 0.0, 0.0, 0.0, 0.0, 0.0, 0.0, 0.0, 0.0, 0.0, 0.0, 0.0, 0.0, 0.0, 0.0, 0.0, 0.0, 0.0, 0.0, 0.0, 0.0, 0.0, 0.0, 0.0, 0.0, 0.0, 0.0, 0.0, 0.0, 0.0, 0.0, 0.0, 0.0, 0.0, 0.0, 0.0, 0.0, 0.0, 0.0, 0.0, 0.0, 0.0, 0.0, 0.0, 0.0, 0.0, 0.0, 0.0, 0.0, 0.0, 0.0, 0.0, 0.0, 0.0, 0.0, 0.0, 0.0, 0.0, 0.0, 0.0, 0.0, 0.0, 0.0, 0.0, 0.0, 0.0, 0.0, 0.0, 0.0, 0.0, 0.0, 0.0, 0.0, 0.0, 0.0, 0.0, 0.0, 0.0, 0.0, 0.0, 0.0, 0.0, 0.0, 0.0, 0.0, 0.0, 0.0, 0.0, 0.0, 0.0, 0.0, 0.0, 0.0, 0.0, 0.0, 0.0, 0.0, 0.0, 0.0, 0.0, 0.0, 0.0, 0.0, 0.0, 0.0, 0.0, 0.0, 0.0, 0.0, 0.0, 0.0, 0.0, 0.0, 0.0, 0.0, 0.0, 0.0, 0.0, 0.0, 0.0, 0.0, 0.0, 0.0, 0.0, 0.0, 0.0, 0.0, 0.0, 0.0, 0.0, 0.0, 0.0, 0.0, 0.0, 0.0, 0.0, 0.0, 0.0, 0.0, 0.0, 0.0, 0.0, 0.0, 0.0, 0.0, 0.0, 0.0, 0.0, 0.0, 0.0, 0.0, 0.0, 0.0, 0.0, 0.0, 0.0, 0.0, 0.0, 0.0, 0.0, 0.0, 0.0, 0.0, 0.0, 0.0, 0.0, 0.0, 0.0, 0.0, 0.0, 0.0, 0.0, 0.0, 0.0, 0.0, 0.0, 0.0, 0.0, 0.0, 0.0, 0.0, 0.0, 0.0, 0.0, 0.0, 0.0, 0.0, 0.0, 0.0, 0.0, 0.0, 0.0, 0.0, 0.0, 0.0, 0.0, 0.0, 0.0, 0.0, 0.0, 0.0, 0.0, 0.0, 0.0, 0.0, 0.0, 0.0, 0.0, 0.0, 0.0, 0.0, 0.0, 0.0, 0.0, 0.0, 0.0, 0.0, 0.0, 0.0, 0.0, 0.0, 0.0, 0.0, 0.0, 0.0, 0.0, 0.0, 0.0, 0.0, 0.0, 0.0, 0.0, 0.0, 0.0, 0.0, 0.0, 0.0, 0.0, 0.0, 0.0, 0.0, 0.0, 0.0, 0.0, 0.0, 0.0, 0.0, 0.0, 0.0, 0.0, 0.0, 0.0, 0.0, 0.0, 0.0, 0.0, 0.0, 0.0, 0.0, 0.0, 0.0, 0.0, 0.0, 0.0, 0.0, 0.0, 0.0, 0.0, 0.0, 0.0, 0.0, 0.0, 0.0, 0.0, 0.0, 0.0, 0.0, 0.0, 0.0, 0.0, 0.0, 0.0, 0.0, 0.0, 0.0, 0.0, 0.0, 0.0, 0.0, 0.0, 0.0, 0.0, 0.0, 0.0, 0.0, 0.0, 0.0, 0.0, 0.0, 0.0, 0.0, 0.0, 0.0, 0.0, 0.0, 0.0, 0.0, 0.0, 0.0, 0.0, 0.0, 0.0, 0.0, 0.0, 0.0, 0.0, 0.0, 0.0, 0.0, 0.0, 0.0, 0.0, 0.0, 0.0, 0.0, 0.0, 0.0, 0.0, 0.0, 0.0, 0.0, 0.0, 0.0, 0.0, 0.0, 0.0, 0.0, 0.0, 0.0, 0.0, 0.0, 0.0, 0.0, 0.0, 0.0, 0.0, 0.0, 0.0, 0.0, 0.0, 0.0, 0.0, 0.0, 0.0, 0.0, 0.0, 0.0, 0.0, 0.0, 0.0, 0.0, 0.0, 0.0, 0.0, 0.0, 0.0, 0.0, 0.0, 0.0, 0.0, 0.0, 0.0, 0.0, 0.0, 0.0, 0.0, 0.0, 0.0, 0.0, 0.0, 0.0, 0.0, 0.0, 0.0, 0.0, 0.0, 0.0, 0.0, 0.0, 0.0, 0.0, 0.0, 0.0, 0.0, 0.0, 0.0, 0.0, 0.0, 0.0, 0.0, 0.0, 0.0, 0.0, 0.0, 0.0, 0.0, 0.0, 0.0, 0.0, 0.0, 0.0, 0.0, 0.0, 0.0, 0.0, 0.0, 0.0, 0.0, 0.0, 0.0, 0.0, 0.0, 0.0, 0.0, 0.0, 0.0, 0.0, 0.0, 0.0, 0.0, 0.0, 0.0, 0.0, 0.0, 0.0, 0.0, 0.0, 0.0, 0.0, 0.0, 0.0, 0.0, 0.0, 0.0, 0.0, 0.0, 0.0, 0.0, 0.0, 0.0, 0.0, 0.0, 0.0, 0.0, 0.0, 0.0, 0.0, 0.0, 0.0, 0.0, 0.0, 0.0, 0.0, 0.0, 0.0, 0.0, 0.0, 0.0, 0.0, 0.0, 0.0, 0.0, 0.0, 0.0, 0.0, 0.0, 0.0, 0.0, 0.0, 0.0, 0.0, 0.0, 0.0, 0.0, 0.0, 0.0, 0.0, 0.0, 0.0, 0.0, 0.0, 0.0, 0.0, 0.0, 0.0, 0.0, 0.0, 0.0, 0.0, 0.0, 0.0, 0.0, 0.0, 0.0, 0.0, 0.0, 0.0, 0.0, 0.0, 0.0, 0.0, 0.0, 0.0, 0.0, 0.0, 0.0, 0.0, 0.0, 0.0, 0.0, 0.0, 0.0, 0.0, 0.0, 0.0, 0.0, 0.0, 0.0, 0.0, 0.0, 0.0, 0.0, 0.0, 0.0, 0.0, 0.0, 0.0, 0.0, 0.0, 0.0, 0.0, 0.0, 0.0, 0.0, 0.0, 0.0, 0.0, 0.0, 0.0, 0.0, 0.0, 0.0, 0.0, 0.0, 0.0, 0.0, 0.0, 0.0, 0.0, 0.0, 0.0, 0.0, 0.0, 0.0, 0.0, 0.0, 0.0, 0.0, 0.0, 0.0, 0.0, 0.0, 0.0, 0.0, 0.0, 0.0, 0.0, 0.0, 0.0, 0.0, 0.0, 0.0, 0.0, 0.0, 0.0, 0.0, 0.0, 0.0, 0.0, 0.0, 0.0, 0.0, 0.0, 0.0, 0.0, 0.0, 0.0, 0.0, 0.0, 0.0, 0.0, 0.0, 0.0, 0.0, 0.0, 0.0, 0.0, 0.0, 0.0, 0.0, 0.0, 0.0, 0.0, 0.0, 0.0, 0.0, 0.0, 0.0, 0.0, 0.0, 0.0, 0.0, 0.0, 0.0, 0.0, 0.0, 0.0, 0.0, 0.0, 0.0, 0.0, 0.0, 0.0, 0.0, 0.0, 0.0, 0.0, 0.0, 0.0, 0.0, 0.0, 0.0, 0.0, 0.0, 0.0, 0.0, 0.0, 0.0, 0.0, 0.0, 0.0, 0.0, 0.0, 0.0, 0.0, 0.0, 0.0, 0.0, 0.0, 0.0, 0.0, 0.0, 0.0, 0.0, 0.0, 0.0, 0.0, 0.0, 0.0, 0.0, 0.0, 0.0, 0.0, 0.0, 0.0, 0.0, 0.0, 0.0, 0.0, 0.0, 0.0, 0.0, 0.0, 0.0, 0.0, 0.0, 0.0, 0.0, 0.0, 0.0, 0.0, 0.0, 0.0, 0.0, 0.0, 0.0, 0.0, 0.0, 0.0, 0.0, 0.0, 0.0, 0.0, 0.0, 0.0, 0.0, 0.0, 0.0, 0.0, 0.0, 0.0, 0.0, 0.0, 0.0, 0.0, 0.0, 0.0, 0.0, 0.0, 0.0, 0.0, 0.0, 0.0, 0.0, 0.0, 0.0, 0.0, 0.0, 0.0, 0.0, 0.0, 0.0, 0.0, 0.0, 0.0, 0.0, 0.0, 0.0, 0.0, 0.0, 0.0, 0.0, 0.0, 0.0, 0.0, 0.0, 0.0, 0.0, 0.0, 0.0, 0.0, 0.0, 0.0, 0.0, 0.0, 0.0, 0.0, 0.0, 0.0, 0.0, 0.0, 0.0, 0.0, 0.0, 0.0, 0.0, 0.0, 0.0, 0.0, 0.0, 0.0, 0.0, 0.0, 0.0, 0.0, 0.0, 0.0, 0.0, 0.0, 0.0, 0.0, 0.0, 0.0, 0.0, 0.0, 0.0, 0.0, 0.0, 0.0, 0.0, 0.0, 0.0, 0.0, 0.0, 0.0, 0.0, 0.0, 0.0, 0.0, 0.0, 0.0, 0.0, 0.0, 0.0, 0.0, 0.0, 0.0, 0.0, 0.0, 0.0, 0.0, 0.0, 0.0, 0.0, 0.0, 0.0, 0.0, 0.0, 0.0, 0.0, 0.0, 0.0, 0.0, 0.0, 0.0, 0.0, 0.0, 0.0, 0.0, 0.0, 0.0, 0.0, 0.0, 0.0, 0.0, 0.0, 0.0, 0.0, 0.0, 0.0, 0.0, 0.0, 0.0, 0.0, 0.0, 0.0, 0.0, 0.0, 0.0, 0.0, 0.0, 0.0, 0.0, 0.0, 0.0, 0.0, 0.0, 0.0, 0.0, 0.0, 0.0, 0.0, 0.0, 0.0, 0.0, 0.0, 0.0, 0.0, 0.0, 0.0, 0.0, 0.0, 0.0, 0.0, 0.0, 0.0, 0.0, 0.0, 0.0, 0.0, 0.0, 0.0, 0.0, 0.0, 0.0, 0.0, 0.0, 0.0, 0.0, 0.0, 0.0, 0.0, 0.0, 0.0, 0.0, 0.0, 0.0, 0.0, 0.0, 0.0, 0.0, 0.0, 0.0, 0.0, 0.0, 0.0, 0.0, 0.0, 0.0, 0.0, 0.0, 0.0, 0.0, 0.0, 0.0, 0.0, 0.0, 0.0, 0.0, 0.0, 0.0, 0.0, 0.0, 0.0, 0.0, 0.0, 0.0, 0.0, 0.0, 0.0, 0.0, 0.0, 0.0, 0.0, 0.0, 0.0, 0.0, 0.0, 0.0, 0.0, 0.0, 0.0, 0.0, 0.0, 0.0, 0.0, 0.0, 0.0, 0.0, 0.0, 0.0, 0.0, 0.0, 0.0, 0.0, 0.0, 0.0, 0.0, 0.0, 0.0, 0.0, 0.0, 0.0, 0.0, 0.0, 0.0, 0.0, 0.0, 0.0, 0.0, 0.0, 0.0, 0.0, 0.0, 0.0, 0.0, 0.0, 0.0, 0.0, 0.0, 0.0, 0.0, 0.0, 0.0, 0.0, 0.0, 0.0, 0.0, 0.0, 0.0, 0.0, 0.0, 0.0, 0.0, 0.0, 0.0, 0.0, 0.0, 0.0, 0.0, 0.0, 0.0, 0.0, 0.0, 0.0, 0.0, 0.0, 0.0, 0.0, 0.0, 0.0, 0.0, 0.0, 0.0, 0.0, 0.0, 0.0, 0.0, 0.0, 0.0, 0.0, 0.0, 0.0, 0.0, 0.0, 0.0, 0.0, 0.0, 0.0, 0.0, 0.0, 0.0, 0.0, 0.0, 0.0, 0.0, 0.0, 0.0, 0.0, 0.0, 0.0, 0.0, 0.0, 0.0, 0.0, 0.0, 0.0, 0.0, 0.0, 0.0, 0.0, 0.0, 0.0, 0.0, 0.0, 0.0, 0.0, 0.0, 0.0, 0.0, 0.0, 0.0, 0.0, 0.0, 0.0, 0.0, 0.0, 0.0, 0.0, 0.0, 0.0, 0.0, 0.0, 0.0, 0.0, 0.0, 0.0, 0.0, 0.0, 0.0, 0.0, 0.0, 0.0, 0.0, 0.0, 0.0, 0.0, 0.0, 0.0, 0.0, 0.0, 0.0, 0.0, 0.0, 0.0, 0.0, 0.0, 0.0, 0.0, 0.0, 0.0, 0.0, 0.0, 0.0, 0.0, 0.0, 0.0, 0.0, 0.0, 0.0, 0.0, 0.0, 0.0, 0.0, 0.0, 0.0, 0.0, 0.0, 0.0, 0.0, 0.0, 0.0, 0.0, 0.0, 0.0, 0.0, 0.0, 0.0, 0.0, 0.0, 0.0, 0.0, 0.0, 0.0, 0.0, 0.0, 0.0, 0.0, 0.0, 0.0, 0.0, 0.0, 0.0, 0.0, 0.0, 0.0, 0.0, 0.0, 0.0, 0.0, 0.0, 0.0, 0.0, 0.0, 0.0, 0.0, 0.0, 0.0, 0.0, 0.0, 0.0, 0.0, 0.0, 0.0, 0.0, 0.0, 0.0, 0.0, 0.0, 0.0, 0.0, 0.0, 0.0, 0.0, 0.0, 0.0, 0.0, 0.0, 0.0, 0.0, 0.0, 0.0, 0.0, 0.0, 0.0, 0.0, 0.0, 0.0, 0.0, 0.0, 0.0, 0.0, 0.0, 0.0, 0.0, 0.0, 0.0, 0.0, 0.0, 0.0, 0.0, 0.0, 0.0, 0.0, 0.0, 0.0, 0.0, 0.0, 0.0, 0.0, 0.0, 0.0, 0.0, 0.0, 0.0, 0.0, 0.0, 0.0, 0.0, 0.0, 0.0, 0.0, 0.0, 0.0, 0.0, 0.0, 0.0, 0.0, 0.0, 0.0, 0.0, 0.0, 0.0, 0.0, 0.0, 0.0, 0.0, 0.0, 0.0, 0.0, 0.0, 0.0, 0.0, 0.0, 0.0, 0.0, 0.0, 0.0, 0.0, 0.0, 0.0, 0.0, 0.0, 0.0, 0.0, 0.0, 0.0, 0.0, 0.0, 0.0, 0.0, 0.0, 0.0, 0.0, 0.0, 0.0, 0.0, 0.0, 0.0, 0.0, 0.0, 0.0, 0.0, 0.0, 0.0, 0.0, 0.0, 0.0, 0.0, 0.0, 0.0, 0.0, 0.0, 0.0, 0.0, 0.0, 0.0, 0.0, 0.0, 0.0, 0.0, 0.0, 0.0, 0.0, 0.0, 0.0, 0.0, 0.0, 0.0, 0.0, 0.0, 0.0, 0.0, 0.0, 0.0, 0.0, 0.0, 0.0, 0.0, 0.0, 0.0, 0.0, 0.0, 0.0, 0.0, 0.0, 0.0, 0.0, 0.0, 0.0, 0.0, 0.0, 0.0, 0.0, 0.0, 0.0, 0.0, 0.0, 0.0, 0.0, 0.0, 0.0, 0.0, 0.0, 0.0, 0.0, 0.0, 0.0, 0.0, 0.0, 0.0, 0.0, 0.0, 0.0, 0.0, 0.0, 0.0, 0.0, 0.0, 0.0, 0.0, 0.0, 0.0, 0.0, 0.0, 0.0, 0.0, 0.0, 0.0, 0.0, 0.0, 0.0, 0.0, 0.0, 0.0, 0.0, 0.0, 0.0, 0.0, 0.0, 0.0, 0.0, 0.0, 0.0, 0.0, 0.0, 0.0, 0.0, 0.0, 0.0, 0.0, 0.0, 0.0, 0.0, 0.0, 0.0, 0.0, 0.0, 0.0, 0.0, 0.0, 0.0, 0.0, 0.0, 0.0, 0.0, 0.0, 0.0, 0.0, 0.0, 0.0, 0.0, 0.0, 0.0, 0.0, 0.0, 0.0, 0.0, 0.0, 0.0, 0.0, 0.0, 0.0, 0.0, 0.0, 0.0, 0.0, 0.0, 0.0, 0.0, 0.0, 0.0, 0.0, 0.0, 0.0, 0.0, 0.0, 0.0, 0.0, 0.0, 0.0, 0.0, 0.0, 0.0, 0.0, 0.0, 0.0, 0.0, 0.0, 0.0, 0.0, 0.0, 0.0, 0.0, 0.0, 0.0, 0.0, 0.0, 0.0, 0.0, 0.0, 0.0, 0.0, 0.0, 0.0, 0.0, 0.0, 0.0, 0.0, 0.0, 0.0, 0.0, 0.0, 0.0, 0.0, 0.0, 0.0, 0.0, 0.0, 0.0, 0.0, 0.0, 0.0, 0.0, 0.0, 0.0, 0.0, 0.0, 0.0, 0.0, 0.0, 0.0, 0.0, 0.0, 0.0, 0.0, 0.0, 0.0, 0.0, 0.0, 0.0, 0.0, 0.0, 0.0, 0.0, 0.0, 0.0, 0.0, 0.0, 0.0, 0.0, 0.0, 0.0, 0.0, 0.0, 0.0, 0.0, 0.0, 0.0, 0.0, 0.0, 0.0, 0.0, 0.0, 0.0, 0.0, 0.0, 0.0, 0.0, 0.0, 0.0, 0.0, 0.0, 0.0, 0.0, 0.0, 0.0, 0.0, 0.0, 0.0, 0.0, 0.0, 0.0, 0.0, 0.0, 0.0, 0.0, 0.0, 0.0, 0.0, 0.0, 0.0, 0.0, 0.0, 0.0, 0.0, 0.0, 0.0, 0.0, 0.0, 0.0, 0.0, 0.0, 0.0, 0.0, 0.0, 0.0, 0.0, 0.0, 0.0, 0.0, 0.0, 0.0, 0.0, 0.0, 0.0, 0.0, 0.0, 0.0, 0.0, 0.0, 0.0, 0.0, 0.0, 0.0, 0.0, 0.0, 0.0, 0.0, 0.0, 0.0, 0.0, 0.0, 0.0, 0.0, 0.0, 0.0, 0.0, 0.0, 0.0, 0.0, 0.0, 0.0, 0.0, 0.0, 0.0, 0.0, 0.0, 0.0, 0.0, 0.0, 0.0, 0.0, 0.0, 0.0, 0.0, 0.0, 0.0, 0.0, 0.0, 0.0, 0.0, 0.0, 0.0, 0.0, 0.0, 0.0, 0.0, 0.0, 0.0, 0.0, 0.0, 0.0, 0.0, 0.0, 0.0, 0.0, 0.0, 0.0, 0.0, 0.0, 0.0, 0.0, 0.0, 0.0, 0.0, 0.0, 0.0, 0.0, 0.0, 0.0, 0.0, 0.0, 0.0, 0.0, 0.0, 0.0, 0.0, 0.0, 0.0, 0.0, 0.0, 0.0, 0.0, 0.0, 0.0, 0.0, 0.0, 0.0, 0.0, 0.0, 0.0, 0.0, 0.0, 0.0, 0.0, 0.0, 0.0, 0.0, 0.0, 0.0, 0.0, 0.0, 0.0, 0.0, 0.0, 0.0, 0.0, 0.0, 0.0, 0.0, 0.0, 0.0, 0.0, 0.0, 0.0, 0.0, 0.0, 0.0, 0.0, 0.0, 0.0, 0.0, 0.0, 0.0, 0.0, 0.0, 0.0, 0.0, 0.0, 0.0, 0.0, 0.0, 0.0, 0.0, 0.0, 0.0, 0.0, 0.0, 0.0, 0.0, 0.0, 0.0, 0.0, 0.0, 0.0, 0.0, 0.0, 0.0, 0.0, 0.0, 0.0, 0.0, 0.0, 0.0, 0.0, 0.0, 0.0, 0.0, 0.0, 0.0, 0.0, 0.0, 0.0, 0.0, 0.0, 0.0, 0.0, 0.0, 0.0, 0.0, 0.0, 0.0, 0.0, 0.0, 0.0, 0.0, 0.0, 0.0, 0.0, 0.0, 0.0, 0.0, 0.0, 0.0, 0.0, 0.0, 0.0, 0.0, 0.0, 0.0, 0.0, 0.0, 0.0, 0.0, 0.0, 0.0, 0.0, 0.0, 0.0, 0.0, 0.0, 0.0, 0.0, 0.0, 0.0, 0.0, 0.0, 0.0, 0.0, 0.0, 0.0, 0.0, 0.0, 0.0, 0.0, 0.0, 0.0, 0.0, 0.0, 0.0, 0.0, 0.0, 0.0, 0.0, 0.0, 0.0, 0.0, 0.0, 0.0, 0.0, 0.0, 0.0, 0.0, 0.0, 0.0, 0.0, 0.0, 0.0, 0.0, 0.0, 0.0, 0.0, 0.0, 0.0, 0.0, 0.0, 0.0, 0.0, 0.0, 0.0, 0.0, 0.0, 0.0, 0.0, 0.0, 0.0, 0.0, 0.0, 0.0, 0.0, 0.0, 0.0, 0.0, 0.0, 0.0, 0.0, 0.0, 0.0, 0.0, 0.0, 0.0, 0.0, 0.0, 0.0, 0.0, 0.0, 0.0, 0.0, 0.0, 0.0, 0.0, 0.0, 0.0, 0.0, 0.0, 0.0, 0.0, 0.0, 0.0, 0.0, 0.0, 0.0, 0.0, 0.0, 0.0, 0.0, 0.0, 0.0, 0.0, 0.0, 0.0, 0.0, 0.0, 0.0, 0.0, 0.0, 0.0])
me_circle_001.materials.append(mat_coin)
me_circle_001.update()
me_plane = bpy.data.meshes.new('Plane')
me_plane.from_pydata([(-1.0, -1.0, 0.0), (1.0, -1.0, 0.0), (-1.0, 1.0, 0.0), (1.0, 1.0, 0.0)], [], [(0, 1, 3, 2)])
_uv = me_plane.uv_layers.new(name='UVMap')
_uv.uv.foreach_set('vector', [0.0, 0.0, 1.0, 0.0, 1.0, 1.0, 0.0, 1.0])
me_plane.update()
me_plane_002 = bpy.data.meshes.new('Plane.002')
me_plane_002.from_pydata([(-2.5, -1.0, 0.0), (2.5, -1.0, 0.0), (-2.5, 1.0, 0.0), (2.5, 1.0, 0.0)], [], [(0, 1, 3, 2)])
_uv = me_plane_002.uv_layers.new(name='UVMap')
_uv.uv.foreach_set('vector', [0.0, 0.0, 1.0, 0.0, 1.0, 1.0, 0.0, 1.0])
me_plane_002.materials.append(mat_paperbuilder)
me_plane_002.update()
me_plane_001 = bpy.data.meshes.new('Plane.001')
me_plane_001.from_pydata([(-2.5, -1.0, 0.0), (2.5, -1.0, 0.0), (-2.5, 1.0, 0.0), (2.5, 1.0, 0.0), (-2.5, 0.0, 0.0), (2.5, 0.0, 0.0), (1.5, -1.0, 0.0), (0.5, -1.0, 0.0), (-0.5, -1.0, 0.0), (-1.5, -1.0, 0.0), (-1.5, 1.0, 0.0), (-0.5, 1.0, 0.0), (0.5, 1.0, 0.0), (1.5, 1.0, 0.0), (1.5, 0.0, 0.0), (0.5, 0.0, 0.0), (-0.5, 0.0, 0.0), (-1.5, 0.0, 0.0)], [], [(14, 5, 3, 13), (6, 1, 5, 14), (0, 9, 17, 4), (9, 8, 16, 17), (8, 7, 15, 16), (7, 6, 14, 15), (4, 17, 10, 2), (17, 16, 11, 10), (16, 15, 12, 11), (15, 14, 13, 12)])
me_plane_001.polygons.foreach_set('use_smooth', [True] * 10)
_uv = me_plane_001.uv_layers.new(name='UVMap')
_uv.uv.foreach_set('vector', [0.8, 0.5, 1.0, 0.5, 1.0, 1.0, 0.8, 1.0, 0.8, 0.0, 1.0, 0.0, 1.0, 0.5, 0.8, 0.5, 0.0, 0.0, 0.2, 0.0, 0.2, 0.5, 0.0, 0.5, 0.2, 0.0, 0.4, 0.0, 0.4, 0.5, 0.2, 0.5, 0.4, 0.0, 0.6, 0.0, 0.6, 0.5, 0.4, 0.5, 0.6, 0.0, 0.8, 0.0, 0.8, 0.5, 0.6, 0.5, 0.0, 0.5, 0.2, 0.5, 0.2, 1.0, 0.0, 1.0, 0.2, 0.5, 0.4, 0.5, 0.4, 1.0, 0.2, 1.0, 0.4, 0.5, 0.6, 0.5, 0.6, 1.0, 0.4, 1.0, 0.6, 0.5, 0.8, 0.5, 0.8, 1.0, 0.6, 1.0])
me_plane_001.materials.append(mat_paperbill)
me_plane_001.update()

# ---- curves / text
cu_circle_001 = bpy.data.curves.new('Circle.001', 'CURVE')
cu_circle_001.dimensions = '3D'
_sp = cu_circle_001.splines.new('POLY'); _sp.points.add(127)
_sp.points.foreach_set('co', [1.922e-10, 0.7967, 0.025, 0.0, 0.03909, 0.7958, 0.025, 0.0, 0.07809, 0.7929, 0.025, 0.0, 0.1169, 0.7881, 0.025, 0.0, 0.1554, 0.7814, 0.025, 0.0, 0.1936, 0.7729, 0.025, 0.0, 0.2313, 0.7624, 0.025, 0.0, 0.2684, 0.7502, 0.025, 0.0, 0.3049, 0.7361, 0.025, 0.0, 0.3407, 0.7202, 0.025, 0.0, 0.3756, 0.7027, 0.025, 0.0, 0.4096, 0.6834, 0.025, 0.0, 0.4426, 0.6625, 0.025, 0.0, 0.4746, 0.64, 0.025, 0.0, 0.5055, 0.6159, 0.025, 0.0, 0.5351, 0.5903, 0.025, 0.0, 0.5634, 0.5634, 0.025, 0.0, 0.5903, 0.5351, 0.025, 0.0, 0.6159, 0.5055, 0.025, 0.0, 0.64, 0.4746, 0.025, 0.0, 0.6625, 0.4426, 0.025, 0.0, 0.6834, 0.4096, 0.025, 0.0, 0.7027, 0.3756, 0.025, 0.0, 0.7202, 0.3407, 0.025, 0.0, 0.7361, 0.3049, 0.025, 0.0, 0.7502, 0.2684, 0.025, 0.0, 0.7624, 0.2313, 0.025, 0.0, 0.7729, 0.1936, 0.025, 0.0, 0.7814, 0.1554, 0.025, 0.0, 0.7881, 0.1169, 0.025, 0.0, 0.7929, 0.07809, 0.025, 0.0, 0.7958, 0.03909, 0.025, 0.0, 0.7967, 1.106e-09, 0.025, 0.0, 0.7958, -0.03909, 0.025, 0.0, 0.7929, -0.07809, 0.025, 0.0, 0.7881, -0.1169, 0.025, 0.0, 0.7814, -0.1554, 0.025, 0.0, 0.7729, -0.1936, 0.025, 0.0, 0.7624, -0.2313, 0.025, 0.0, 0.7502, -0.2684, 0.025, 0.0, 0.7361, -0.3049, 0.025, 0.0, 0.7202, -0.3407, 0.025, 0.0, 0.7027, -0.3756, 0.025, 0.0, 0.6834, -0.4096, 0.025, 0.0, 0.6625, -0.4426, 0.025, 0.0, 0.64, -0.4746, 0.025, 0.0, 0.6159, -0.5055, 0.025, 0.0, 0.5903, -0.5351, 0.025, 0.0, 0.5634, -0.5634, 0.025, 0.0, 0.5351, -0.5903, 0.025, 0.0, 0.5055, -0.6159, 0.025, 0.0, 0.4746, -0.64, 0.025, 0.0, 0.4426, -0.6625, 0.025, 0.0, 0.4096, -0.6834, 0.025, 0.0, 0.3756, -0.7027, 0.025, 0.0, 0.3407, -0.7202, 0.025, 0.0, 0.3049, -0.7361, 0.025, 0.0, 0.2684, -0.7502, 0.025, 0.0, 0.2313, -0.7624, 0.025, 0.0, 0.1936, -0.7729, 0.025, 0.0, 0.1554, -0.7814, 0.025, 0.0, 0.1169, -0.7881, 0.025, 0.0, 0.07809, -0.7929, 0.025, 0.0, 0.03909, -0.7958, 0.025, 0.0, 1.922e-10, -0.7967, 0.025, 0.0, -0.03909, -0.7958, 0.025, 0.0, -0.07809, -0.7929, 0.025, 0.0, -0.1169, -0.7881, 0.025, 0.0, -0.1554, -0.7814, 0.025, 0.0, -0.1936, -0.7729, 0.025, 0.0, -0.2313, -0.7624, 0.025, 0.0, -0.2684, -0.7502, 0.025, 0.0, -0.3049, -0.7361, 0.025, 0.0, -0.3407, -0.7202, 0.025, 0.0, -0.3756, -0.7027, 0.025, 0.0, -0.4096, -0.6834, 0.025, 0.0, -0.4426, -0.6625, 0.025, 0.0, -0.4746, -0.64, 0.025, 0.0, -0.5055, -0.6159, 0.025, 0.0, -0.5351, -0.5903, 0.025, 0.0, -0.5634, -0.5634, 0.025, 0.0, -0.5903, -0.5351, 0.025, 0.0, -0.6159, -0.5055, 0.025, 0.0, -0.64, -0.4746, 0.025, 0.0, -0.6625, -0.4426, 0.025, 0.0, -0.6834, -0.4096, 0.025, 0.0, -0.7027, -0.3756, 0.025, 0.0, -0.7202, -0.3407, 0.025, 0.0, -0.7361, -0.3049, 0.025, 0.0, -0.7502, -0.2684, 0.025, 0.0, -0.7624, -0.2313, 0.025, 0.0, -0.7729, -0.1936, 0.025, 0.0, -0.7814, -0.1554, 0.025, 0.0, -0.7881, -0.1169, 0.025, 0.0, -0.7929, -0.07809, 0.025, 0.0, -0.7958, -0.03909, 0.025, 0.0, -0.7967, 1.106e-09, 0.025, 0.0, -0.7958, 0.03909, 0.025, 0.0, -0.7929, 0.07809, 0.025, 0.0, -0.7881, 0.1169, 0.025, 0.0, -0.7814, 0.1554, 0.025, 0.0, -0.7729, 0.1936, 0.025, 0.0, -0.7624, 0.2313, 0.025, 0.0, -0.7502, 0.2684, 0.025, 0.0, -0.7361, 0.3049, 0.025, 0.0, -0.7202, 0.3407, 0.025, 0.0, -0.7027, 0.3756, 0.025, 0.0, -0.6834, 0.4096, 0.025, 0.0, -0.6625, 0.4426, 0.025, 0.0, -0.64, 0.4746, 0.025, 0.0, -0.6159, 0.5055, 0.025, 0.0, -0.5903, 0.5351, 0.025, 0.0, -0.5634, 0.5634, 0.025, 0.0, -0.5351, 0.5903, 0.025, 0.0, -0.5055, 0.6159, 0.025, 0.0, -0.4746, 0.64, 0.025, 0.0, -0.4426, 0.6625, 0.025, 0.0, -0.4096, 0.6834, 0.025, 0.0, -0.3756, 0.7027, 0.025, 0.0, -0.3407, 0.7202, 0.025, 0.0, -0.3049, 0.7361, 0.025, 0.0, -0.2684, 0.7502, 0.025, 0.0, -0.2313, 0.7624, 0.025, 0.0, -0.1936, 0.7729, 0.025, 0.0, -0.1554, 0.7814, 0.025, 0.0, -0.1169, 0.7881, 0.025, 0.0, -0.07809, 0.7929, 0.025, 0.0, -0.03909, 0.7958, 0.025, 0.0])
_sp.order_v = 0
_sp.resolution_v = 0
_sp.use_cyclic_u = True
_sp.use_endpoint_u = True
_sp.use_smooth = False
cu_circle_001.fill_mode = 'FULL'

# ---- objects
ob_light = bpy.data.objects.new('Light', light_light)
ob_coincam = bpy.data.objects.new('CoinCam', cam_camera)
ob_circle = bpy.data.objects.new('Circle', me_circle_001)
ob_circle_001 = bpy.data.objects.new('Circle.001', cu_circle_001)
ob_plane = bpy.data.objects.new('Plane', me_plane)
ob_plane_001 = bpy.data.objects.new('Plane.001', me_plane_002)
ob_billbuildcam = bpy.data.objects.new('BillBuildCam', cam_camera_001)
ob_plane_002 = bpy.data.objects.new('Plane.002', me_plane_001)
ob_billcam = bpy.data.objects.new('BillCam', cam_camera_002)

# ---- transforms, parenting, visibility, modifiers, constraints
ob_light.location = (4.076, 1.005, 5.904)
ob_light.rotation_euler = (0.6503, 0.05522, 1.866)
ob_light.lock_rotations_4d = False
ob_light.empty_display_type = 'ARROWS'
ob_light.color = (0.0, 0.0, 0.0, 0.0)
ob_light.lineart.crease_threshold = 0.0
ob_coincam.parent = ob_circle
ob_coincam.location = (0.3413, -1.782, 2.788)
ob_coincam.rotation_euler = (0.5502, -1.777e-06, 0.1796)
ob_coincam.lock_rotations_4d = False
ob_coincam.empty_display_type = 'ARROWS'
ob_coincam.color = (0.0, 0.0, 0.0, 0.0)
ob_coincam.display_type = 'WIRE'
ob_coincam.lineart.crease_threshold = 0.0
ob_circle.location = (0.0, 0.0, 0.0)
_m = ob_circle.modifiers.new('Mirror', 'MIRROR')
_m.use_axis = (False, False, True)
_m = ob_circle.modifiers.new('Nodes', 'NODES')
_m.node_group = ng_coin_nodes
_m.show_group_selector = False
_m = ob_circle.modifiers.new('Bevel', 'BEVEL')
_m.width = 0.0075
_m.width_pct = 0.0075
_m.segments = 3
_m.harden_normals = True
ob_circle_001.location = (0.0, 0.0, -0.00892)
ob_plane.location = (3.201e-10, 1.118e-08, -0.02989)
_m = ob_plane.modifiers.new('GeometryNodes', 'NODES')
_m.node_group = ng_geometry_nodes_001
_m.open_warnings_panel = False
_m = ob_plane.modifiers.new('Curve', 'CURVE')
_m.object = ob_circle_001
_m = ob_plane.modifiers.new('Bevel', 'BEVEL')
_m.width = 0.0015
_m.width_pct = 0.0015
_m.segments = 3
_m.use_clamp_overlap = False
_m.harden_normals = True
_m.miter_outer = 'MITER_ARC'
ob_plane_001.location = (3.201e-10, 3.0, 0.0)
_m = ob_plane_001.modifiers.new('GeometryNodes', 'NODES')
_m.node_group = ng_geometry_nodes_002
ob_billbuildcam.location = (3.201e-10, 3.0, 5.803)
ob_plane_002.location = (-5.981, 0.2027, 0.9775)
ob_plane_002.rotation_euler = (1.017, 0.07997, 0.7382)
_m = ob_plane_002.modifiers.new('Subdivision', 'SUBSURF')
_m.subdivision_type = 'SIMPLE'
_m.levels = 4
_m.render_levels = 5
_m.show_only_control_edges = False
_m = ob_plane_002.modifiers.new('GeometryNodes', 'NODES')
_m.node_group = ng_geometry_nodes
_m.open_warnings_panel = False
ob_billcam.parent = ob_plane_002
ob_billcam.matrix_parent_inverse = Matrix(((0.885, 0.465, 0.02086, 5.179), (-0.2168, 0.372, 0.9026, -2.254), (0.412, -0.8033, 0.4301, 2.207), (-0.0, 0.0, -0.0, 1.0)))
ob_billcam.location = (-1.667, -4.682, 3.873)
ob_billcam.rotation_euler = (1.136, 0.0006668, 0.6965)

# ---- collection membership
col_collection.objects.link(ob_light)
col_collection.objects.link(ob_coincam)
col_collection.objects.link(ob_circle)
col_collection.objects.link(ob_circle_001)
col_collection.objects.link(ob_plane)
col_collection.objects.link(ob_plane_001)
col_collection.objects.link(ob_billbuildcam)
col_collection.objects.link(ob_plane_002)
col_collection.objects.link(ob_billcam)

# ---- scene / render settings (as saved in the file)
scene.camera = ob_billcam
scene.frame_start = 0; scene.frame_end = 14; scene.frame_set(14)
scene.render.engine = 'CYCLES'
scene.render.image_settings.compression = 0
scene.render.resolution_x = 1024
scene.render.resolution_y = 512
scene.render.fps = 30
scene.render.filter_size = 1.0
scene.render.film_transparent = True
scene.cycles.feature_set = 'EXPERIMENTAL'
scene.cycles.denoising_use_gpu = True
scene.view_settings.view_transform = 'Standard'
bpy.context.view_layer.update()
